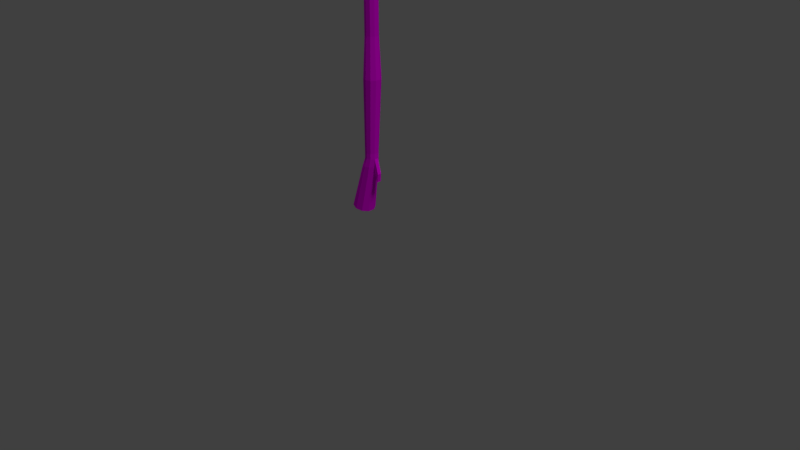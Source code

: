 # Source: LowPolyMop2b.blend  (saved by Blender 2.78.0; exported with 4.5.12 LTS)
import bpy
from mathutils import Matrix  # noqa: F401  (used for matrix-valued properties, if any)

bpy.ops.wm.read_factory_settings(use_empty=True)
scene = bpy.context.scene
scene.name = 'Scene'

# ---- collections
col_collection_1 = bpy.data.collections.new('Collection 1'); scene.collection.children.link(col_collection_1)

# ---- images (referenced by path relative to the original .blend; pixels are not part of the script)
import os
ASSET_DIR = os.environ.get("B2B_ASSET_DIR", "")  # directory of the original .blend (textures are referenced by path, not embedded)
HERE = os.path.dirname(os.path.abspath(__file__))  # packed textures are extracted next to this script under _unpacked/

def load_image(name, relpath, width, height, colorspace="sRGB"):
    """Load a texture the original file referenced (path relative to the .blend, or extracted next to this script)."""
    p = next((c for c in (os.path.join(HERE, relpath), os.path.join(ASSET_DIR, relpath)) if relpath and os.path.exists(c)), "")
    if p:
        img = bpy.data.images.load(p, check_existing=True)
        img.name = name
    else:  # same state as the original file: an image datablock whose file is absent (Cycles renders it pink)
        img = bpy.data.images.new(name, width, height)
        img.source = "FILE"
        img.filepath = "//" + (relpath or name)
    img.colorspace_settings.name = colorspace
    return img
img_mopb = load_image('MopB', 'MopB.png', 1024, 1024, 'sRGB')

# ---- materials (node trees are filled in below, after node groups)
mat_mopb = bpy.data.materials.new('MopB')
mat_mopb.alpha_threshold = 0.0
mat_mopb.roughness = 0.5

# ---- material node trees
mat_mopb.use_nodes = True; mat_mopb.node_tree.nodes.clear()
_N = mat_mopb.node_tree.nodes; _L = mat_mopb.node_tree.links
n0 = _N.new('ShaderNodeTexCoord'); n0.name = 'Texture Coordinate'; n0.location = (-171, 203)
n1 = _N.new('ShaderNodeTexImage'); n1.name = 'Image Texture'; n1.location = (29, 201)
n1.width = 140
n1.image = img_mopb
n2 = _N.new('ShaderNodeBsdfDiffuse'); n2.name = 'Diffuse BSDF'; n2.location = (242, 209)
n3 = _N.new('ShaderNodeOutputMaterial'); n3.name = 'Material Output'; n3.location = (451, 210)
_L.new(n2.outputs[0], n3.inputs[0])
_L.new(n0.outputs[2], n1.inputs[0])
_L.new(n1.outputs[0], n2.inputs[0])
n3.is_active_output = True

# ---- world
world_world = bpy.data.worlds.new('World'); scene.world = world_world
world_world.color = (0.05088, 0.05088, 0.05088)
world_world.use_sun_shadow = False
world_world.sun_shadow_jitter_overblur = 0.0
world_world.cycles.sampling_method = 'MANUAL'

# ---- cameras
cam_camera = bpy.data.cameras.new('Camera')
cam_camera.clip_end = 100.0
cam_camera.lens = 35.0
cam_camera.sensor_width = 32.0
cam_camera.sensor_height = 18.0
cam_camera.ortho_scale = 7.314
cam_camera.dof.focus_distance = 0.0

# ---- lights
light_hemi = bpy.data.lights.new('Hemi', 'SUN')
light_hemi.transmission_factor = 0.0
light_hemi.angle = 0.1993
light_hemi.energy = 1.0
light_hemi.shadow_buffer_clip_start = 0.5
light_hemi.shadow_soft_size = 0.1
light_hemi.shadow_cascade_max_distance = 1000.0
light_lamp = bpy.data.lights.new('Lamp', 'POINT')
light_lamp.transmission_factor = 0.0
light_lamp.cutoff_distance = 30.0
light_lamp.energy = 100.0
light_lamp.shadow_buffer_clip_start = 1.001
light_lamp.shadow_soft_size = 0.1
light_lamp.shadow_maximum_resolution = 0.006
light_lamp.use_absolute_resolution = True

# ---- meshes
me_cylinder = bpy.data.meshes.new('Cylinder')
me_cylinder.from_pydata([(0.03679, -0.08392, 1.167), (0.03679, -0.08392, -0.9225), (-0.01254, -0.06789, 1.167), (-0.01254, -0.06789, -0.9225), (-0.04302, -0.02593, 1.167), (-0.04302, -0.02593, -0.9225), (-0.04302, 0.02593, 1.167), (-0.04302, 0.02593, -0.9225), (-0.01254, 0.06789, 1.167), (-0.01254, 0.06789, -0.9225), (0.03679, 0.08392, 1.167), (0.03679, 0.08392, -0.9225), (0.08612, 0.06789, 1.167), (0.08612, 0.06789, -0.9225), (0.1166, 0.02593, 1.167), (0.1166, 0.02593, -0.9225), (0.1166, -0.02593, 1.167), (0.1166, -0.02593, -0.9225), (0.08612, -0.06789, 1.167), (0.08612, -0.06789, -0.9225), (-0.04088, -0.06789, -2.347), (0.00845, -0.08392, -2.347), (-0.07136, -0.02593, -2.347), (-0.07136, 0.02593, -2.347), (-0.04088, 0.06789, -2.347), (0.00845, 0.08392, -2.347), (0.05778, 0.06789, -2.347), (0.08826, 0.02593, -2.347), (0.08826, -0.02593, -2.347), (0.05778, -0.06789, -2.347), (-0.02613, 0.0866, -1.427), (0.03679, 0.107, -1.427), (-0.06502, 0.03308, -1.427), (0.03679, -0.107, -1.427), (-0.02613, -0.0866, -1.427), (-0.06502, -0.03308, -1.427), (0.09971, -0.0866, -1.427), (0.1386, -0.03308, -1.427), (0.1386, 0.03308, -1.427), (0.09971, 0.0866, -1.427), (-0.04088, -0.06789, -2.416), (0.00845, -0.08392, -2.416), (-0.07136, -0.02593, -2.416), (-0.07136, 0.02593, -2.416), (-0.04088, 0.06789, -2.416), (0.00845, 0.08392, -2.416), (0.05778, 0.06789, -2.416), (0.08826, 0.02593, -2.416), (0.08826, -0.02593, -2.416), (0.05778, -0.06789, -2.416), (-0.07274, -0.07924, -2.52), (-0.01517, -0.09795, -2.52), (-0.1083, -0.03027, -2.52), (-0.1083, 0.03027, -2.52), (-0.07274, 0.07924, -2.52), (-0.01517, 0.09795, -2.52), (0.04241, 0.07924, -2.52), (0.07799, 0.03027, -2.52), (0.07799, -0.03027, -2.52), (0.04241, -0.07924, -2.52), (-0.2279, -0.1141, -3.094), (-0.1467, -0.141, -3.111), (-0.278, -0.04357, -3.083), (-0.278, 0.04357, -3.083), (-0.2279, 0.1141, -3.094), (-0.1467, 0.141, -3.111), (-0.06563, 0.1141, -3.128), (-0.01549, 0.04357, -3.138), (-0.01549, -0.04357, -3.138), (-0.06563, -0.1141, -3.128), (0.1422, -0.02593, -2.6), (0.1422, 0.02593, -2.6), (0.1319, -0.03027, -2.705), (0.1319, 0.03027, -2.705), (0.03679, -0.08392, 0.9085), (-0.01254, -0.06789, 0.9085), (-0.04302, -0.02593, 0.9085), (-0.04302, 0.02593, 0.9085), (-0.01254, 0.06789, 0.9085), (0.03679, 0.08392, 0.9085), (0.08612, 0.06789, 0.9085), (0.1166, 0.02593, 0.9085), (0.1166, -0.02593, 0.9085), (0.08612, -0.06789, 0.9085), (0.03679, -0.08392, 0.3339), (-0.01254, -0.06789, 0.3339), (-0.04302, -0.02593, 0.3339), (-0.04302, 0.02593, 0.3339), (-0.01254, 0.06789, 0.3339), (0.03679, 0.08392, 0.3339), (0.08612, 0.06789, 0.3339), (0.1166, 0.02593, 0.3339), (0.1166, -0.02593, 0.3339), (0.08612, -0.06789, 0.3339), (-0.01254, -0.06789, 0.7551), (-0.04302, -0.02593, 0.7551), (-0.04302, 0.02593, 0.7551), (-0.01254, 0.06789, 0.7551), (0.03679, 0.08392, 0.7551), (0.08612, 0.06789, 0.7551), (0.1166, 0.02593, 0.7551), (0.1166, -0.02593, 0.7551), (0.08612, -0.06789, 0.7551), (0.03679, -0.08392, 0.7551), (0.03679, -0.08392, 0.4715), (-0.01254, -0.06789, 0.4715), (-0.04302, -0.02593, 0.4715), (-0.04302, 0.02593, 0.4715), (-0.01254, 0.06789, 0.4715), (0.03679, 0.08392, 0.4715), (0.08612, 0.06789, 0.4715), (0.1166, 0.02593, 0.4715), (0.1166, -0.02593, 0.4715), (0.08612, -0.06789, 0.4715), (-0.01254, -0.06789, 0.5688), (-0.04302, -0.02593, 0.5688), (-0.04302, 0.02593, 0.5688), (-0.01254, 0.06789, 0.5688), (0.03679, 0.08392, 0.5688), (0.08612, 0.06789, 0.5688), (0.1166, 0.02593, 0.5688), (0.1166, -0.02593, 0.5688), (0.08612, -0.06789, 0.5688), (0.03679, -0.08392, 0.5688), (-0.01906, -0.06789, 0.7551), (-0.01906, -0.06789, 0.9085), (-0.05358, -0.02593, 0.7551), (-0.05358, -0.02593, 0.9085), (-0.05358, 0.02593, 0.7551), (-0.05358, 0.02593, 0.9085), (-0.01906, 0.06789, 0.7551), (-0.01906, 0.06789, 0.9085), (0.03679, 0.08392, 0.7551), (0.03679, 0.08392, 0.9085), (0.09265, 0.06789, 0.7551), (0.09265, 0.06789, 0.9085), (0.1272, 0.02593, 0.7551), (0.1272, 0.02593, 0.9085), (0.1272, -0.02593, 0.7551), (0.1272, -0.02593, 0.9085), (0.09265, -0.06789, 0.7551), (0.09265, -0.06789, 0.9085), (0.03679, -0.08392, 0.9085), (0.03679, -0.08392, 0.7551), (-0.02227, -0.06789, 0.5688), (-0.02227, -0.06789, 0.7551), (-0.05877, -0.02593, 0.5688), (-0.05877, -0.02593, 0.7551), (-0.05877, 0.02593, 0.5688), (-0.05877, 0.02593, 0.7551), (-0.02227, 0.06789, 0.5688), (-0.02227, 0.06789, 0.7551), (0.03679, 0.08392, 0.5688), (0.03679, 0.08392, 0.7551), (0.09585, 0.06789, 0.5688), (0.09585, 0.06789, 0.7551), (0.1324, 0.02593, 0.5688), (0.1324, 0.02593, 0.7551), (0.1324, -0.02593, 0.5688), (0.1324, -0.02593, 0.7551), (0.09585, -0.06789, 0.5688), (0.09585, -0.06789, 0.7551), (0.03679, -0.08392, 0.7551), (0.03679, -0.08392, 0.5688), (0.03679, -0.08392, 0.5688), (0.03679, -0.08392, 0.4715), (-0.02366, -0.06789, 0.4715), (-0.06102, -0.02593, 0.4715), (-0.06102, 0.02593, 0.4715), (-0.02366, 0.06789, 0.4715), (0.03679, 0.08392, 0.4715), (0.09724, 0.06789, 0.4715), (0.1346, 0.02593, 0.4715), (0.1346, -0.02593, 0.4715), (0.09724, -0.06789, 0.4715), (-0.02366, -0.06789, 0.5688), (-0.06102, -0.02593, 0.5688), (-0.06102, 0.02593, 0.5688), (-0.02366, 0.06789, 0.5688), (0.03679, 0.08392, 0.5688), (0.09724, 0.06789, 0.5688), (0.1346, 0.02593, 0.5688), (0.1346, -0.02593, 0.5688), (0.09724, -0.06789, 0.5688), (0.03679, -0.08392, 0.4715), (0.03679, -0.08392, 0.3339), (0.08519, -0.06789, 0.4715), (-0.04152, 0.02593, 0.4466), (-0.01161, 0.06789, 0.4525), (0.03679, 0.08392, 0.462), (0.03679, 0.08392, 0.3339), (0.08519, 0.06789, 0.4715), (0.1151, 0.02593, 0.4774), (0.1151, -0.02593, 0.4774), (0.03679, -0.08392, 0.462), (-0.01954, -0.06789, 0.4715), (-0.05435, -0.02593, 0.4715), (-0.05435, 0.02593, 0.4715), (-0.01954, 0.06789, 0.4715), (0.03679, 0.08392, 0.4715), (0.09312, 0.06789, 0.4715), (0.1279, 0.02593, 0.4715), (0.1279, -0.02593, 0.4715), (0.09312, -0.06789, 0.4715), (0.03679, -0.08392, -0.1649), (-0.01254, -0.06789, -0.1649), (-0.04302, -0.02593, -0.1649), (-0.04302, 0.02593, -0.1649), (-0.01254, 0.06789, -0.1649), (0.03679, 0.08392, -0.1649), (0.08612, 0.06789, -0.1649), (0.1166, 0.02593, -0.1649), (0.1166, -0.02593, -0.1649), (0.08612, -0.06789, -0.1649), (0.03679, -0.08392, -0.1777), (-0.01254, -0.06789, -0.1777), (-0.04302, -0.02593, -0.1777), (-0.04302, 0.02593, -0.1777), (-0.01254, 0.06789, -0.1777), (0.03679, 0.08392, -0.1777), (0.08612, 0.06789, -0.1777), (0.1166, 0.02593, -0.1777), (0.1166, -0.02593, -0.1777), (0.08612, -0.06789, -0.1777), (-0.042, -0.004661, -0.1777), (-0.042, -0.004661, -0.1649), (-0.042, 0.004661, -0.1777), (-0.042, 0.004661, -0.1649), (-0.06999, -0.004661, -0.1612), (-0.06999, -0.004661, -0.1484), (-0.06999, 0.004661, -0.1612), (-0.06999, 0.004661, -0.1484), (-0.09586, -0.004661, -0.147), (-0.09586, -0.004661, -0.1341), (-0.09586, 0.004661, -0.147), (-0.09586, 0.004661, -0.1341), (-0.1053, -0.004661, -0.147), (-0.1053, -0.004661, -0.1341), (-0.1053, 0.004661, -0.147), (-0.1053, 0.004661, -0.1341), (-0.1541, -0.003031, -0.1391), (-0.1541, -0.003031, -0.1308), (-0.1541, 0.003031, -0.1391), (-0.1541, 0.003031, -0.1308), (-0.1045, -0.004661, -0.08281), (-0.1045, 0.004661, -0.08281), (-0.114, -0.004661, -0.08281), (-0.114, 0.004661, -0.08281), (-0.1618, -0.003031, -0.1391), (-0.1618, -0.003031, -0.1308), (-0.1618, 0.003031, -0.1391), (-0.1618, 0.003031, -0.1308), (-0.1698, -0.003031, -0.09713), (-0.1698, 0.003031, -0.09713), (-0.1767, -0.003031, -0.1007), (-0.1767, 0.003031, -0.1007), (-0.1614, -0.003031, -0.1482), (-0.1614, 0.003031, -0.1482), (-0.1692, -0.003031, -0.1482), (-0.1692, 0.003031, -0.1482), (-0.09071, 0.002413, -0.05964), (-0.09071, 0.004202, -0.06398), (-0.09071, 0.005397, -0.07047), (-0.09071, 0.005817, -0.07812), (-0.09071, 0.005397, -0.08577), (-0.09071, 0.004202, -0.09226), (-0.09071, 0.002413, -0.0966), (-0.09071, 0.0003022, -0.05812), (-0.08739, 0.002204, -0.05964), (-0.08457, 0.003816, -0.06398), (-0.08269, 0.004893, -0.07047), (-0.08203, 0.005271, -0.07812), (-0.08269, 0.004893, -0.08577), (-0.08457, 0.003816, -0.09226), (-0.08739, 0.002204, -0.0966), (-0.08472, 0.001618, -0.05964), (-0.07965, 0.002734, -0.06398), (-0.07626, 0.003479, -0.07047), (-0.07507, 0.003741, -0.07812), (-0.07626, 0.003479, -0.08577), (-0.07965, 0.002734, -0.09226), (-0.08472, 0.001618, -0.0966), (-0.08325, 0.0007718, -0.05964), (-0.07692, 0.00117, -0.06398), (-0.07269, 0.001436, -0.07047), (-0.07121, 0.001529, -0.07812), (-0.07269, 0.001436, -0.08577), (-0.07692, 0.00117, -0.09226), (-0.08325, 0.0007718, -0.0966), (-0.08325, -0.0001674, -0.05964), (-0.07692, -0.0005656, -0.06398), (-0.07269, -0.0008316, -0.07047), (-0.07121, -0.000925, -0.07812), (-0.07269, -0.0008316, -0.08577), (-0.07692, -0.0005656, -0.09226), (-0.08325, -0.0001674, -0.0966), (-0.08472, -0.001014, -0.05964), (-0.07965, -0.002129, -0.06398), (-0.07626, -0.002875, -0.07047), (-0.07507, -0.003136, -0.07812), (-0.07626, -0.002875, -0.08577), (-0.07965, -0.002129, -0.09226), (-0.08472, -0.001014, -0.0966), (-0.08739, -0.001599, -0.05964), (-0.08457, -0.003211, -0.06398), (-0.08269, -0.004288, -0.07047), (-0.08203, -0.004667, -0.07812), (-0.08269, -0.004288, -0.08577), (-0.08457, -0.003211, -0.09226), (-0.08739, -0.001599, -0.0966), (-0.09071, -0.001808, -0.05964), (-0.09071, -0.003597, -0.06398), (-0.09071, -0.004793, -0.07047), (-0.09071, -0.005213, -0.07812), (-0.09071, -0.004793, -0.08577), (-0.09071, -0.003597, -0.09226), (-0.09071, -0.001808, -0.0966), (-0.09403, -0.001599, -0.05964), (-0.09684, -0.003211, -0.06398), (-0.09873, -0.004288, -0.07047), (-0.09939, -0.004667, -0.07812), (-0.09873, -0.004288, -0.08577), (-0.09684, -0.003211, -0.09226), (-0.09403, -0.001599, -0.0966), (-0.09071, 0.0003022, -0.09812), (-0.09669, -0.001014, -0.05964), (-0.1018, -0.002129, -0.06398), (-0.1052, -0.002875, -0.07047), (-0.1063, -0.003136, -0.07812), (-0.1052, -0.002875, -0.08577), (-0.1018, -0.002129, -0.09226), (-0.09669, -0.001014, -0.0966), (-0.09817, -0.0001674, -0.05964), (-0.1045, -0.0005656, -0.06398), (-0.1087, -0.0008316, -0.07047), (-0.1102, -0.000925, -0.07812), (-0.1087, -0.0008316, -0.08577), (-0.1045, -0.0005656, -0.09226), (-0.09817, -0.0001674, -0.0966), (-0.09817, 0.0007718, -0.05964), (-0.1045, 0.00117, -0.06398), (-0.1087, 0.001436, -0.07047), (-0.1102, 0.001529, -0.07812), (-0.1087, 0.001436, -0.08577), (-0.1045, 0.00117, -0.09226), (-0.09817, 0.0007718, -0.0966), (-0.09669, 0.001618, -0.05964), (-0.1018, 0.002734, -0.06398), (-0.1052, 0.003479, -0.07047), (-0.1063, 0.003741, -0.07812), (-0.1052, 0.003479, -0.08577), (-0.1018, 0.002734, -0.09226), (-0.09669, 0.001618, -0.0966), (-0.09403, 0.002204, -0.05964), (-0.09684, 0.003816, -0.06398), (-0.09873, 0.004893, -0.07047), (-0.09939, 0.005271, -0.07812), (-0.09873, 0.004893, -0.08577), (-0.09684, 0.003816, -0.09226), (-0.09403, 0.002204, -0.0966), (-0.1398, -0.003031, -0.1717), (-0.1398, 0.003031, -0.1717), (-0.1908, -0.003031, -0.1717), (-0.1908, 0.003031, -0.1717), (-0.1398, -0.003031, -0.2079), (-0.1908, -0.003031, -0.2079), (-0.1908, 0.003031, -0.2079), (-0.1398, 0.003031, -0.2079), (-0.1463, -0.003031, -0.2154), (-0.1463, 0.003031, -0.2154), (-0.1843, -0.003031, -0.2154), (-0.1843, 0.003031, -0.2154), (-0.1565, -0.003031, -0.2192), (-0.174, -0.003031, -0.2192), (-0.174, 0.003031, -0.2192), (-0.1565, 0.003031, -0.2192), (-0.08684, -0.004661, -0.06731), (-0.08684, 0.004661, -0.06731), (-0.1316, -0.004661, -0.06731), (-0.1316, 0.004661, -0.06731), (-0.08684, -0.004661, -0.03343), (-0.08684, 0.004661, -0.03343), (-0.1316, -0.004661, -0.03343), (-0.1316, 0.004661, -0.03343), (-0.0937, -0.004661, -0.02425), (-0.0937, 0.004661, -0.02425), (-0.1248, -0.004661, -0.02425), (-0.1248, 0.004661, -0.02425), (-0.104, -0.004661, -0.02137), (-0.104, 0.004661, -0.02137), (-0.1145, -0.004661, -0.02137), (-0.1145, 0.004661, -0.02137), (-0.164, -0.003031, -0.07867), (-0.164, 0.003031, -0.07867), (-0.1951, -0.003031, -0.09461), (-0.1951, 0.003031, -0.09461), (-0.1734, -0.003031, -0.06027), (-0.1734, 0.003031, -0.06027), (-0.2045, -0.003031, -0.07621), (-0.2045, 0.003031, -0.07621), (-0.1802, -0.003031, -0.05535), (-0.1802, 0.003031, -0.05535), (-0.2046, -0.003031, -0.06785), (-0.2046, 0.003031, -0.06785), (-0.1887, -0.003031, -0.0565), (-0.1887, 0.003031, -0.0565), (-0.1986, -0.003031, -0.06159), (-0.1986, 0.003031, -0.06159), (-0.1662, -0.003031, -0.1048), (-0.1662, 0.003031, -0.1048), (-0.1733, -0.003031, -0.1076), (-0.1733, 0.003031, -0.1076), (-0.1635, 0.003031, -0.1106), (-0.1707, 0.003031, -0.1127), (-0.1635, -0.003031, -0.1106), (-0.1707, -0.003031, -0.1127), (-0.1587, -0.003031, -0.1084), (-0.1614, -0.003031, -0.1026), (-0.1614, 0.003031, -0.1026), (-0.1587, 0.003031, -0.1084), (-0.1475, -0.003031, -0.112), (-0.1599, -0.003031, -0.09302), (-0.1599, 0.003031, -0.09302), (-0.1475, 0.003031, -0.112), (-0.136, -0.003031, -0.1045), (-0.1484, -0.003031, -0.08554), (-0.1484, 0.003031, -0.08554), (-0.136, 0.003031, -0.1045), (-0.1357, -0.002595, -0.09808), (-0.1424, -0.002595, -0.08783), (-0.1424, 0.002596, -0.08783), (-0.1357, 0.002596, -0.09808), (-2.112, -0.08392, 1.263), (-2.112, -0.08392, -0.8261), (-2.162, -0.06789, 1.263), (-2.162, -0.06789, -0.8261), (-2.192, -0.02593, 1.263), (-2.192, -0.02593, -0.8261), (-2.192, 0.02593, 1.263), (-2.192, 0.02593, -0.8261), (-2.162, 0.06789, 1.263), (-2.162, 0.06789, -0.8261), (-2.112, 0.08392, 1.263), (-2.112, 0.08392, -0.8261), (-2.063, 0.06789, 1.263), (-2.063, 0.06789, -0.8261), (-2.033, 0.02593, 1.263), (-2.033, 0.02593, -0.8261), (-2.033, -0.02593, 1.263), (-2.033, -0.02593, -0.8261), (-2.063, -0.06789, 1.263), (-2.063, -0.06789, -0.8261), (-2.19, -0.06789, -2.25), (-2.141, -0.08392, -2.25), (-2.221, -0.02593, -2.25), (-2.221, 0.02593, -2.25), (-2.19, 0.06789, -2.25), (-2.141, 0.08392, -2.25), (-2.091, 0.06789, -2.25), (-2.061, 0.02593, -2.25), (-2.061, -0.02593, -2.25), (-2.091, -0.06789, -2.25), (-2.175, 0.0866, -1.33), (-2.112, 0.107, -1.33), (-2.214, 0.03308, -1.33), (-2.112, -0.107, -1.33), (-2.175, -0.0866, -1.33), (-2.214, -0.03308, -1.33), (-2.049, -0.0866, -1.33), (-2.011, -0.03308, -1.33), (-2.011, 0.03308, -1.33), (-2.049, 0.0866, -1.33), (-2.19, -0.06789, -2.319), (-2.141, -0.08392, -2.319), (-2.221, -0.02593, -2.319), (-2.221, 0.02593, -2.319), (-2.19, 0.06789, -2.319), (-2.141, 0.08392, -2.319), (-2.091, 0.06789, -2.319), (-2.061, 0.02593, -2.319), (-2.061, -0.02593, -2.319), (-2.091, -0.06789, -2.319), (-2.222, -0.07924, -2.424), (-2.164, -0.09795, -2.424), (-2.258, -0.03027, -2.424), (-2.258, 0.03027, -2.424), (-2.222, 0.07924, -2.424), (-2.164, 0.09795, -2.424), (-2.107, 0.07924, -2.424), (-2.071, 0.03027, -2.424), (-2.071, -0.03027, -2.424), (-2.107, -0.07924, -2.424), (-2.377, -0.1141, -2.997), (-2.296, -0.141, -3.014), (-2.427, -0.04357, -2.987), (-2.427, 0.04357, -2.987), (-2.377, 0.1141, -2.997), (-2.296, 0.141, -3.014), (-2.215, 0.1141, -3.031), (-2.165, 0.04357, -3.042), (-2.165, -0.04357, -3.042), (-2.215, -0.1141, -3.031), (-2.007, -0.02593, -2.504), (-2.007, 0.02593, -2.504), (-2.017, -0.03027, -2.609), (-2.017, 0.03027, -2.609), (-2.112, -0.08392, 1.005), (-2.162, -0.06789, 1.005), (-2.192, -0.02593, 1.005), (-2.192, 0.02593, 1.005), (-2.162, 0.06789, 1.005), (-2.112, 0.08392, 1.005), (-2.063, 0.06789, 1.005), (-2.033, 0.02593, 1.005), (-2.033, -0.02593, 1.005), (-2.063, -0.06789, 1.005), (-2.112, -0.08392, 0.4303), (-2.162, -0.06789, 0.4303), (-2.192, -0.02593, 0.4303), (-2.192, 0.02593, 0.4303), (-2.162, 0.06789, 0.4303), (-2.112, 0.08392, 0.4303), (-2.063, 0.06789, 0.4303), (-2.033, 0.02593, 0.4303), (-2.033, -0.02593, 0.4303), (-2.063, -0.06789, 0.4303), (-2.162, -0.06789, 0.8515), (-2.192, -0.02593, 0.8515), (-2.192, 0.02593, 0.8515), (-2.162, 0.06789, 0.8515), (-2.112, 0.08392, 0.8515), (-2.063, 0.06789, 0.8515), (-2.033, 0.02593, 0.8515), (-2.033, -0.02593, 0.8515), (-2.063, -0.06789, 0.8515), (-2.112, -0.08392, 0.8515), (-2.112, -0.08392, 0.5679), (-2.162, -0.06789, 0.5679), (-2.192, -0.02593, 0.5679), (-2.192, 0.02593, 0.5679), (-2.162, 0.06789, 0.5679), (-2.112, 0.08392, 0.5679), (-2.063, 0.06789, 0.5679), (-2.033, 0.02593, 0.5679), (-2.033, -0.02593, 0.5679), (-2.063, -0.06789, 0.5679), (-2.162, -0.06789, 0.6652), (-2.192, -0.02593, 0.6652), (-2.192, 0.02593, 0.6652), (-2.162, 0.06789, 0.6652), (-2.112, 0.08392, 0.6652), (-2.063, 0.06789, 0.6652), (-2.033, 0.02593, 0.6652), (-2.033, -0.02593, 0.6652), (-2.063, -0.06789, 0.6652), (-2.112, -0.08392, 0.6652), (-2.168, -0.06789, 0.8515), (-2.168, -0.06789, 1.005), (-2.203, -0.02593, 0.8515), (-2.203, -0.02593, 1.005), (-2.203, 0.02593, 0.8515), (-2.203, 0.02593, 1.005), (-2.168, 0.06789, 0.8515), (-2.168, 0.06789, 1.005), (-2.112, 0.08392, 0.8515), (-2.112, 0.08392, 1.005), (-2.057, 0.06789, 0.8515), (-2.057, 0.06789, 1.005), (-2.022, 0.02593, 0.8515), (-2.022, 0.02593, 1.005), (-2.022, -0.02593, 0.8515), (-2.022, -0.02593, 1.005), (-2.057, -0.06789, 0.8515), (-2.057, -0.06789, 1.005), (-2.112, -0.08392, 1.005), (-2.112, -0.08392, 0.8515), (-2.171, -0.06789, 0.6652), (-2.171, -0.06789, 0.8515), (-2.208, -0.02593, 0.6652), (-2.208, -0.02593, 0.8515), (-2.208, 0.02593, 0.6652), (-2.208, 0.02593, 0.8515), (-2.171, 0.06789, 0.6652), (-2.171, 0.06789, 0.8515), (-2.112, 0.08392, 0.6652), (-2.112, 0.08392, 0.8515), (-2.053, 0.06789, 0.6652), (-2.053, 0.06789, 0.8515), (-2.017, 0.02593, 0.6652), (-2.017, 0.02593, 0.8515), (-2.017, -0.02593, 0.6652), (-2.017, -0.02593, 0.8515), (-2.053, -0.06789, 0.6652), (-2.053, -0.06789, 0.8515), (-2.112, -0.08392, 0.8515), (-2.112, -0.08392, 0.6652), (-2.112, -0.08392, 0.6652), (-2.112, -0.08392, 0.5679), (-2.173, -0.06789, 0.5679), (-2.21, -0.02593, 0.5679), (-2.21, 0.02593, 0.5679), (-2.173, 0.06789, 0.5679), (-2.112, 0.08392, 0.5679), (-2.052, 0.06789, 0.5679), (-2.015, 0.02593, 0.5679), (-2.015, -0.02593, 0.5679), (-2.052, -0.06789, 0.5679), (-2.173, -0.06789, 0.6652), (-2.21, -0.02593, 0.6652), (-2.21, 0.02593, 0.6652), (-2.173, 0.06789, 0.6652), (-2.112, 0.08392, 0.6652), (-2.052, 0.06789, 0.6652), (-2.015, 0.02593, 0.6652), (-2.015, -0.02593, 0.6652), (-2.052, -0.06789, 0.6652), (-2.112, -0.08392, 0.5679), (-2.112, -0.08392, 0.4303), (-2.056, -0.06789, 0.4303), (-2.021, -0.02593, 0.4303), (-2.021, 0.02593, 0.4303), (-2.056, 0.06789, 0.4303), (-2.112, 0.08392, 0.4303), (-2.169, 0.06789, 0.4303), (-2.204, 0.02593, 0.4303), (-2.204, -0.02593, 0.4303), (-2.169, -0.06789, 0.4303), (-2.169, -0.06789, 0.5679), (-2.204, -0.02593, 0.5679), (-2.204, 0.02593, 0.5679), (-2.169, 0.06789, 0.5679), (-2.112, 0.08392, 0.5679), (-2.056, 0.06789, 0.5679), (-2.021, 0.02593, 0.5679), (-2.021, -0.02593, 0.5679), (-2.056, -0.06789, 0.5679), (-2.112, -0.08392, -0.06846), (-2.162, -0.06789, -0.06846), (-2.192, -0.02593, -0.06846), (-2.192, 0.02593, -0.06846), (-2.162, 0.06789, -0.06846), (-2.112, 0.08392, -0.06846), (-2.063, 0.06789, -0.06846), (-2.033, 0.02593, -0.06846), (-2.033, -0.02593, -0.06846), (-2.063, -0.06789, -0.06846), (-2.112, -0.08392, -0.08131), (-2.162, -0.06789, -0.08131), (-2.192, -0.02593, -0.08131), (-2.192, 0.02593, -0.08131), (-2.162, 0.06789, -0.08131), (-2.112, 0.08392, -0.08131), (-2.063, 0.06789, -0.08131), (-2.033, 0.02593, -0.08131), (-2.033, -0.02593, -0.08131), (-2.063, -0.06789, -0.08131), (-2.191, -0.004661, -0.08131), (-2.191, -0.004661, -0.06846), (-2.191, 0.004661, -0.08131), (-2.191, 0.004661, -0.06846), (-2.2, -0.004661, -0.08131), (-2.2, -0.004661, -0.06846), (-2.2, 0.004661, -0.08131), (-2.2, 0.004661, -0.06846), (-2.226, -0.004661, -0.06708), (-2.226, -0.004661, -0.05423), (-2.226, 0.004661, -0.06708), (-2.226, 0.004661, -0.05423), (-2.236, -0.004661, -0.06708), (-2.236, -0.004661, -0.05423), (-2.236, 0.004661, -0.06708), (-2.236, 0.004661, -0.05423), (-2.284, -0.003031, -0.05923), (-2.284, -0.003031, -0.05087), (-2.284, 0.003031, -0.05923), (-2.284, 0.003031, -0.05087), (-2.235, -0.004661, -0.002917), (-2.235, 0.004661, -0.002917), (-2.244, -0.004661, -0.002917), (-2.244, 0.004661, -0.002917), (-2.292, -0.003031, -0.05923), (-2.292, -0.003031, -0.05087), (-2.292, 0.003031, -0.05923), (-2.292, 0.003031, -0.05087), (-2.3, -0.003031, -0.01724), (-2.3, 0.003031, -0.01724), (-2.307, -0.003031, -0.02078), (-2.307, 0.003031, -0.02078), (-2.292, -0.003031, -0.06828), (-2.292, 0.003031, -0.06828), (-2.3, -0.003031, -0.06828), (-2.3, 0.003031, -0.06828), (-2.24, 0.002413, 0.0368), (-2.24, 0.004202, 0.03246), (-2.24, 0.005397, 0.02597), (-2.24, 0.005817, 0.01832), (-2.24, 0.005397, 0.01066), (-2.24, 0.004202, 0.004176), (-2.24, 0.002413, -0.0001591), (-2.24, 0.0003022, 0.03832), (-2.237, 0.002204, 0.0368), (-2.234, 0.003816, 0.03246), (-2.232, 0.004893, 0.02597), (-2.231, 0.005271, 0.01832), (-2.232, 0.004893, 0.01066), (-2.234, 0.003816, 0.004176), (-2.237, 0.002204, -0.0001591), (-2.234, 0.001618, 0.0368), (-2.229, 0.002734, 0.03246), (-2.225, 0.003479, 0.02597), (-2.224, 0.003741, 0.01832), (-2.225, 0.003479, 0.01066), (-2.229, 0.002734, 0.004176), (-2.234, 0.001618, -0.0001591), (-2.232, 0.0007718, 0.0368), (-2.226, 0.00117, 0.03246), (-2.222, 0.001436, 0.02597), (-2.22, 0.001529, 0.01832), (-2.222, 0.001436, 0.01066), (-2.226, 0.00117, 0.004176), (-2.232, 0.0007718, -0.0001591), (-2.232, -0.0001675, 0.0368), (-2.226, -0.0005656, 0.03246), (-2.222, -0.0008316, 0.02597), (-2.22, -0.000925, 0.01832), (-2.222, -0.0008316, 0.01066), (-2.226, -0.0005656, 0.004176), (-2.232, -0.0001675, -0.0001591), (-2.234, -0.001014, 0.0368), (-2.229, -0.002129, 0.03246), (-2.225, -0.002875, 0.02597), (-2.224, -0.003136, 0.01832), (-2.225, -0.002875, 0.01066), (-2.229, -0.002129, 0.004176), (-2.234, -0.001014, -0.0001591), (-2.237, -0.001599, 0.0368), (-2.234, -0.003211, 0.03246), (-2.232, -0.004288, 0.02597), (-2.231, -0.004667, 0.01832), (-2.232, -0.004288, 0.01066), (-2.234, -0.003211, 0.004176), (-2.237, -0.001599, -0.0001591), (-2.24, -0.001808, 0.0368), (-2.24, -0.003597, 0.03246), (-2.24, -0.004793, 0.02597), (-2.24, -0.005213, 0.01832), (-2.24, -0.004793, 0.01066), (-2.24, -0.003597, 0.004176), (-2.24, -0.001808, -0.0001591), (-2.243, -0.001599, 0.0368), (-2.246, -0.003211, 0.03246), (-2.248, -0.004288, 0.02597), (-2.249, -0.004667, 0.01832), (-2.248, -0.004288, 0.01066), (-2.246, -0.003211, 0.004176), (-2.243, -0.001599, -0.0001591), (-2.24, 0.0003022, -0.001682), (-2.246, -0.001014, 0.0368), (-2.251, -0.002129, 0.03246), (-2.254, -0.002875, 0.02597), (-2.256, -0.003136, 0.01832), (-2.254, -0.002875, 0.01066), (-2.251, -0.002129, 0.004176), (-2.246, -0.001014, -0.0001591), (-2.247, -0.0001675, 0.0368), (-2.254, -0.0005656, 0.03246), (-2.258, -0.0008316, 0.02597), (-2.259, -0.000925, 0.01832), (-2.258, -0.0008316, 0.01066), (-2.254, -0.0005656, 0.004176), (-2.247, -0.0001675, -0.0001591), (-2.247, 0.0007718, 0.0368), (-2.254, 0.00117, 0.03246), (-2.258, 0.001436, 0.02597), (-2.259, 0.001529, 0.01832), (-2.258, 0.001436, 0.01066), (-2.254, 0.00117, 0.004176), (-2.247, 0.0007718, -0.0001591), (-2.246, 0.001618, 0.0368), (-2.251, 0.002734, 0.03246), (-2.254, 0.003479, 0.02597), (-2.256, 0.003741, 0.01832), (-2.254, 0.003479, 0.01066), (-2.251, 0.002734, 0.004176), (-2.246, 0.001618, -0.0001591), (-2.243, 0.002204, 0.0368), (-2.246, 0.003816, 0.03246), (-2.248, 0.004893, 0.02597), (-2.249, 0.005271, 0.01832), (-2.248, 0.004893, 0.01066), (-2.246, 0.003816, 0.004176), (-2.243, 0.002204, -0.0001591), (-2.27, -0.003031, -0.09181), (-2.27, 0.003031, -0.09181), (-2.321, -0.003031, -0.09181), (-2.321, 0.003031, -0.09181), (-2.27, -0.003031, -0.128), (-2.321, -0.003031, -0.128), (-2.321, 0.003031, -0.128), (-2.27, 0.003031, -0.128), (-2.277, -0.003031, -0.1355), (-2.277, 0.003031, -0.1355), (-2.315, -0.003031, -0.1355), (-2.315, 0.003031, -0.1355), (-2.287, -0.003031, -0.1393), (-2.304, -0.003031, -0.1393), (-2.304, 0.003031, -0.1393), (-2.287, 0.003031, -0.1393), (-2.217, -0.004661, 0.01259), (-2.217, 0.004661, 0.01259), (-2.262, -0.004661, 0.01259), (-2.262, 0.004661, 0.01259), (-2.217, -0.004661, 0.04646), (-2.217, 0.004661, 0.04646), (-2.262, -0.004661, 0.04646), (-2.262, 0.004661, 0.04646), (-2.224, -0.004661, 0.05564), (-2.224, 0.004661, 0.05564), (-2.255, -0.004661, 0.05564), (-2.255, 0.004661, 0.05564), (-2.234, -0.004661, 0.05852), (-2.234, 0.004661, 0.05852), (-2.245, -0.004661, 0.05852), (-2.245, 0.004661, 0.05852), (-2.294, -0.003031, 0.001222), (-2.294, 0.003031, 0.001222), (-2.325, -0.003031, -0.01472), (-2.325, 0.003031, -0.01472), (-2.304, -0.003031, 0.01962), (-2.304, 0.003031, 0.01962), (-2.335, -0.003031, 0.003677), (-2.335, 0.003031, 0.003677), (-2.311, -0.003031, 0.02454), (-2.311, 0.003031, 0.02454), (-2.335, -0.003031, 0.01204), (-2.335, 0.003031, 0.01204), (-2.319, -0.003031, 0.02339), (-2.319, 0.003031, 0.02339), (-2.329, -0.003031, 0.0183), (-2.329, 0.003031, 0.0183), (-2.297, -0.003031, -0.02495), (-2.297, 0.003031, -0.02495), (-2.304, -0.003031, -0.02768), (-2.304, 0.003031, -0.02768), (-2.294, 0.003031, -0.03072), (-2.301, 0.003031, -0.03284), (-2.294, -0.003031, -0.03072), (-2.301, -0.003031, -0.03284), (-2.289, -0.003031, -0.02848), (-2.292, -0.003031, -0.02272), (-2.292, 0.003031, -0.02272), (-2.289, 0.003031, -0.02848), (-2.278, -0.003031, -0.0321), (-2.29, -0.003031, -0.01313), (-2.29, 0.003031, -0.01313), (-2.278, 0.003031, -0.0321), (-2.266, -0.003031, -0.02462), (-2.279, -0.003031, -0.005652), (-2.279, 0.003031, -0.005652), (-2.266, 0.003031, -0.02462), (-2.266, -0.002595, -0.01819), (-2.273, -0.002595, -0.00794), (-2.273, 0.002595, -0.00794), (-2.266, 0.002595, -0.01819), (0.03679, -0.08392, 1.338), (-0.01254, -0.06789, 1.338), (-0.04302, -0.02593, 1.338), (-0.04302, 0.02593, 1.338), (-0.01254, 0.06789, 1.338), (0.03679, 0.08392, 1.338), (0.08612, 0.06789, 1.338), (0.1166, 0.02593, 1.338), (0.1166, -0.02593, 1.338), (0.08612, -0.06789, 1.338), (0.03679, -0.09215, 1.167), (-0.01737, -0.07455, 1.167), (-0.05085, -0.02848, 1.167), (-0.05085, 0.02848, 1.167), (-0.01737, 0.07455, 1.167), (0.03679, 0.09215, 1.167), (0.09096, 0.07455, 1.167), (0.1244, 0.02848, 1.167), (0.1244, -0.02848, 1.167), (0.09096, -0.07455, 1.167), (0.03679, -0.09215, 1.338), (-0.01737, -0.07455, 1.338), (-0.05085, -0.02848, 1.338), (-0.05085, 0.02848, 1.338), (-0.01737, 0.07455, 1.338), (0.03679, 0.09215, 1.338), (0.09096, 0.07455, 1.338), (0.1244, 0.02848, 1.338), (0.1244, -0.02848, 1.338), (0.09096, -0.07455, 1.338), (-0.04152, -0.02593, 0.4466), (-0.01161, -0.06789, 0.4525), (0.1145, 0.02593, 0.5827), (0.1145, -0.02593, 0.5827), (0.08399, 0.06789, 0.583), (0.03466, 0.08392, 0.5836), (0.08399, -0.06789, 0.583), (0.03466, -0.08392, 0.5836), (-0.04515, -0.02593, 0.5844), (-0.04515, 0.02593, 0.5844), (-0.01466, 0.06789, 0.5841), (-0.01466, -0.06789, 0.5841), (-0.01274, -0.06789, 0.7014), (-0.0429, -0.02593, 0.6969), (0.03605, -0.08392, 0.7086), (-0.01274, 0.06789, 0.7014), (0.03605, 0.08392, 0.7086), (-0.0429, 0.02593, 0.6969), (0.115, -0.02593, 0.7203), (0.08485, -0.06789, 0.7158), (0.08485, 0.06789, 0.7158), (0.115, 0.02593, 0.7203), (0.1104, 0.02593, 0.8165), (0.1104, -0.02593, 0.8165), (0.0802, 0.06789, 0.812), (0.03141, 0.08392, 0.8047), (0.0802, -0.06789, 0.812), (0.03141, -0.08392, 0.8047), (-0.04754, -0.02593, 0.793), (-0.04754, 0.02593, 0.793), (-0.01739, 0.06789, 0.7975), (-0.01739, -0.06789, 0.7975), (-0.02166, -0.06789, 0.9007), (-0.05181, -0.02593, 0.8962), (0.02714, -0.08392, 0.9079), (-0.02166, 0.06789, 0.9007), (0.02714, 0.08392, 0.9079), (-0.05181, 0.02593, 0.8962), (0.1061, -0.02593, 0.9197), (0.07593, -0.06789, 0.9152), (0.07593, 0.06789, 0.9152), (0.1061, 0.02593, 0.9197), (0.1062, 0.02593, 1.159), (0.1062, -0.02593, 1.159), (0.07574, 0.06789, 1.159), (0.02641, 0.08392, 1.159), (0.07574, -0.06789, 1.159), (0.02641, -0.08392, 1.159), (-0.0534, -0.02593, 1.16), (-0.0534, 0.02593, 1.16), (-0.02292, 0.06789, 1.159), (-0.02292, -0.06789, 1.159), (0.1273, 0.02998, 0.4774), (0.1273, -0.02998, 0.4774), (0.09381, -0.07848, 0.3339), (0.03679, -0.09701, 0.3339), (0.1291, -0.02998, 0.3339), (0.1291, 0.02998, 0.3339), (0.09381, 0.07848, 0.3339), (0.03679, 0.09701, 0.3339), (-0.02023, 0.07848, 0.3339), (-0.05547, 0.02998, 0.3339), (-0.05547, -0.02998, 0.3339), (-0.02023, -0.07848, 0.3339), (0.09274, 0.07848, 0.4715), (0.03679, 0.09701, 0.462), (0.09274, -0.07848, 0.4715), (0.03679, -0.09701, 0.462), (-0.05373, -0.02998, 0.4466), (-0.05373, 0.02998, 0.4466), (-0.01915, 0.07848, 0.4525), (-0.01915, -0.07848, 0.4525), (0.1335, 0.03194, 0.4774), (0.1335, -0.03194, 0.4774), (0.09664, 0.08361, 0.4715), (0.03704, 0.1034, 0.462), (0.09664, -0.08361, 0.4715), (0.03704, -0.1034, 0.462), (-0.0594, -0.03194, 0.4466), (-0.0594, 0.03194, 0.4466), (-0.02257, 0.08361, 0.4525), (0.09516, 0.08361, 0.583), (0.1327, 0.03194, 0.5827), (0.1327, -0.03194, 0.5827), (-0.02633, 0.08361, 0.5841), (0.03442, 0.1034, 0.5836), (-0.02257, -0.08361, 0.4525), (-0.02633, -0.08361, 0.5841), (0.09516, -0.08361, 0.583), (0.03442, -0.1034, 0.5836), (-0.06387, -0.03194, 0.5844), (-0.06387, 0.03194, 0.5844), (0.03614, 0.09429, 0.7086), (0.03458, 0.09429, 0.5836), (0.09, 0.07629, 0.583), (0.09096, 0.07629, 0.7158), (-0.01869, -0.07629, 0.7014), (-0.02084, -0.07629, 0.5841), (-0.0551, -0.02914, 0.5844), (-0.05257, -0.02914, 0.6969), (-0.05257, 0.02914, 0.6969), (-0.0551, 0.02914, 0.5844), (-0.02084, 0.07629, 0.5841), (-0.01869, 0.07629, 0.7014), (0.09096, -0.07629, 0.7158), (0.09, -0.07629, 0.583), (0.03458, -0.09429, 0.5836), (0.03614, -0.09429, 0.7086), (0.1248, 0.02914, 0.7203), (0.1242, 0.02914, 0.5827), (0.1242, -0.02914, 0.5827), (0.1248, -0.02914, 0.7203), (0.1181, 0.02857, 0.8165), (0.1233, 0.02857, 0.7203), (0.1233, -0.02857, 0.7203), (0.1181, -0.02857, 0.8165), (0.08492, -0.07479, 0.812), (0.09004, -0.07479, 0.7158), (0.03629, -0.09244, 0.7086), (0.03117, -0.09244, 0.8047), (-0.0558, 0.02857, 0.793), (-0.05068, 0.02857, 0.6969), (-0.01746, 0.07479, 0.7014), (-0.02258, 0.07479, 0.7975), (-0.02258, -0.07479, 0.7975), (-0.01746, -0.07479, 0.7014), (-0.05068, -0.02857, 0.6969), (-0.0558, -0.02857, 0.793), (0.03117, 0.09244, 0.8047), (0.03629, 0.09244, 0.7086), (0.09004, 0.07479, 0.7158), (0.08492, 0.07479, 0.812), (0.08658, 0.0764, 0.812), (0.08178, 0.0764, 0.9152), (-0.06197, 0.02918, 0.8962), (-0.05716, 0.02918, 0.793), (0.03167, -0.09443, 0.8047), (0.02687, -0.09443, 0.9079), (0.1157, 0.02918, 0.9197), (0.1205, 0.02918, 0.8165), (-0.02803, 0.0764, 0.9007), (-0.02323, 0.0764, 0.7975), (0.03167, 0.09443, 0.8047), (0.02687, 0.09443, 0.9079), (0.1157, -0.02918, 0.9197), (0.1205, -0.02918, 0.8165), (0.08658, -0.0764, 0.812), (0.08178, -0.0764, 0.9152), (-0.02803, -0.0764, 0.9007), (-0.02323, -0.0764, 0.7975), (-0.05716, -0.02918, 0.793), (-0.06197, -0.02918, 0.8962), (-0.02253, -0.06789, 1.302), (-0.05302, -0.02593, 1.302), (0.0268, -0.08392, 1.302), (-0.02253, 0.06789, 1.302), (0.0268, 0.08392, 1.302), (-0.05302, 0.02593, 1.302), (0.1066, -0.02593, 1.302), (0.07613, -0.06789, 1.302), (0.07613, 0.06789, 1.302), (0.1066, 0.02593, 1.302), (-0.02769, -0.07443, 1.159), (-0.06111, -0.02843, 1.16), (0.02639, -0.092, 1.159), (-0.02769, 0.07443, 1.159), (0.02639, 0.092, 1.159), (-0.06111, 0.02843, 1.16), (0.1139, -0.02843, 1.159), (0.08047, -0.07443, 1.159), (0.08047, 0.07443, 1.159), (0.1139, 0.02843, 1.159), (-0.02726, -0.07443, 1.302), (-0.06068, -0.02843, 1.302), (0.02682, -0.092, 1.302), (-0.02726, 0.07443, 1.302), (0.02682, 0.092, 1.302), (-0.06068, 0.02843, 1.302), (0.1143, -0.02843, 1.302), (0.08089, -0.07443, 1.302), (0.08089, 0.07443, 1.302), (0.1143, 0.02843, 1.302), (-0.06075, -0.02843, 1.279), (-0.02733, -0.07443, 1.279), (0.08082, 0.07443, 1.279), (0.02675, 0.092, 1.279), (-0.06075, 0.02843, 1.279), (0.02675, -0.092, 1.279), (0.1142, 0.02843, 1.279), (0.08082, -0.07443, 1.279), (0.1142, -0.02843, 1.279), (-0.02733, 0.07443, 1.279), (-0.02738, -0.07443, 1.261), (0.02669, 0.092, 1.261), (0.02669, -0.092, 1.261), (0.1142, -0.02843, 1.26), (-0.02738, 0.07443, 1.261), (-0.06081, -0.02843, 1.261), (0.08077, 0.07443, 1.26), (-0.06081, 0.02843, 1.261), (0.1142, 0.02843, 1.26), (0.08077, -0.07443, 1.26), (-0.02762, -0.07443, 1.182), (0.02646, 0.092, 1.181), (0.02646, -0.092, 1.181), (0.114, -0.02843, 1.181), (-0.02762, 0.07443, 1.182), (-0.06104, -0.02843, 1.182), (0.08053, 0.07443, 1.181), (-0.06104, 0.02843, 1.182), (0.114, 0.02843, 1.181), (0.08053, -0.07443, 1.181), (-0.06099, -0.02843, 1.197), (0.08058, 0.07443, 1.197), (-0.06099, 0.02843, 1.197), (0.114, 0.02843, 1.197), (0.08058, -0.07443, 1.197), (-0.02757, -0.07443, 1.197), (0.0265, 0.092, 1.197), (0.0265, -0.092, 1.197), (0.114, -0.02843, 1.197), (-0.02757, 0.07443, 1.197), (-0.03405, -0.08335, 1.197), (-0.0341, -0.08335, 1.182), (0.02651, 0.103, 1.197), (0.02645, 0.103, 1.181), (0.02651, -0.103, 1.197), (0.02645, -0.103, 1.181), (0.1245, -0.03184, 1.197), (0.1244, -0.03184, 1.181), (-0.03405, 0.08335, 1.197), (-0.0341, 0.08335, 1.182), (-0.07153, 0.03184, 1.182), (0.08701, -0.08335, 1.181), (0.1244, 0.03184, 1.181), (0.08701, 0.08335, 1.181), (-0.07153, -0.03184, 1.182), (-0.07148, -0.03184, 1.197), (0.08706, 0.08335, 1.197), (-0.07148, 0.03184, 1.197), (0.1245, 0.03184, 1.197), (0.08706, -0.08335, 1.197), (-0.07237, -0.03219, 1.261), (-0.07231, -0.03219, 1.279), (0.08791, 0.08427, 1.26), (0.08797, 0.08427, 1.279), (-0.07237, 0.03219, 1.261), (-0.07231, 0.03219, 1.279), (0.1258, 0.03219, 1.26), (0.1258, 0.03219, 1.279), (0.08791, -0.08427, 1.26), (0.08797, -0.08427, 1.279), (-0.03447, 0.08427, 1.279), (0.02675, -0.1042, 1.279), (0.1258, -0.03219, 1.279), (0.02675, 0.1042, 1.279), (-0.03447, -0.08427, 1.279), (-0.03454, -0.08427, 1.261), (0.02669, 0.1042, 1.261), (0.02669, -0.1042, 1.261), (0.1258, -0.03219, 1.26), (-0.03454, 0.08427, 1.261), (-0.3053, -0.06792, 2.188), (-0.512, -0.02594, 2.188), (0.02921, -0.08395, 2.188), (-0.3053, 0.06792, 2.188), (0.02921, 0.08395, 2.188), (-0.512, 0.02594, 2.188), (0.5705, -0.02594, 2.187), (0.3637, -0.06792, 2.187), (0.3637, 0.06792, 2.187), (0.5705, 0.02594, 2.187), (-0.1402, -0.06789, 1.393), (0.02704, -0.08392, 1.393), (0.2977, 0.02593, 1.392), (0.1943, 0.06789, 1.392), (0.1943, -0.06789, 1.392), (0.2977, -0.02593, 1.392), (0.02704, 0.08392, 1.393), (-0.1402, 0.06789, 1.393), (-0.2436, 0.02593, 1.393), (-0.2436, -0.02593, 1.393), (-0.2498, -0.06789, 1.585), (0.4764, 0.02593, 1.585), (0.305, -0.06789, 1.585), (0.02757, 0.08392, 1.585), (-0.4213, -0.02593, 1.585), (0.02757, -0.08392, 1.585), (0.305, 0.06789, 1.585), (0.4764, -0.02593, 1.585), (-0.2498, 0.06789, 1.585), (-0.4213, 0.02593, 1.585), (-0.365, -0.06792, 2.915), (-0.6088, -0.02594, 2.915), (0.0295, -0.08395, 2.915), (-0.365, 0.06792, 2.915), (0.0295, 0.08395, 2.915), (-0.6088, 0.02594, 2.915), (0.6678, -0.02594, 2.915), (0.424, -0.06792, 2.915), (0.424, 0.06792, 2.915), (0.6678, 0.02594, 2.915), (0.2267, -0.07593, 2.915), (0.2267, 0.07594, 2.915), (-0.1677, 0.07594, 2.915), (-0.1677, -0.07593, 2.915), (-0.4869, 0.04693, 2.915), (-0.4869, -0.04693, 2.915), (0.5459, -0.04693, 2.915), (0.5459, 0.04693, 2.915), (0.424, 0.06792, 2.986), (0.424, -0.06792, 2.986), (0.2268, -0.07593, 2.986), (0.2268, 0.07594, 2.986), (-0.3649, 0.06792, 2.998), (-0.3649, -0.06792, 2.998), (-0.1677, 0.07594, 2.998), (-0.1677, -0.07593, 2.998), (0.02954, 0.08395, 3.048), (0.02954, -0.08395, 3.048), (-0.1677, -0.07593, 3.048), (-0.1677, 0.07594, 3.048), (0.02951, 0.08395, 2.942), (0.02951, -0.08395, 2.942), (0.2267, -0.07593, 2.942), (0.2267, 0.07594, 2.942), (0.5459, -0.04693, 3.007), (0.424, -0.06792, 3.007), (0.424, 0.06792, 3.007), (0.5459, 0.04693, 3.007), (0.5459, 0.04693, 2.961), (0.6678, 0.02594, 2.961), (0.6678, -0.02594, 2.961), (0.5459, -0.04693, 2.961), (-0.4868, 0.04693, 2.959), (-0.365, 0.06792, 2.959), (-0.365, -0.06792, 2.959), (-0.4868, -0.04693, 2.959), (-0.4868, -0.04693, 3.003), (-0.6087, -0.02594, 3.003), (-0.6087, 0.02594, 3.003), (-0.4868, 0.04693, 3.003), (0.1363, 0.00546, 0.7224), (0.1363, -0.00546, 0.7224), (0.1312, 0.00546, 0.8185), (0.1312, -0.00546, 0.8185), (0.1392, 0.00546, 0.7222), (0.1392, -0.00546, 0.7222), (0.1693, 0.00546, 0.7663), (0.1693, -0.00546, 0.7663), (0.1496, 0.00546, 0.6718), (0.1496, -0.00546, 0.6718), (0.2054, 0.00546, 0.6919), (0.2054, -0.00546, 0.6919), (0.1621, 0.005393, 0.5529), (0.1621, -0.005527, 0.5529), (0.2375, 0.005393, 0.562), (0.2375, -0.005527, 0.562), (0.1653, 0.00546, 0.3749), (0.1653, -0.00546, 0.3749), (0.2731, 0.00546, 0.384), (0.2731, -0.00546, 0.384), (0.1624, 0.00546, 0.2421), (0.1624, -0.00546, 0.2421), (0.293, 0.00546, 0.2511), (0.293, -0.00546, 0.2511)], [(89, 190), (84, 185)], [(214, 215, 3, 1), (215, 216, 5, 3), (216, 217, 7, 5), (217, 218, 9, 7), (218, 219, 11, 9), (219, 220, 13, 11), (220, 221, 15, 13), (221, 222, 17, 15), (31, 25, 24, 30), (222, 223, 19, 17), (223, 214, 1, 19), (1030, 1031, 1042, 1043), (22, 42, 40, 20), (30, 24, 23, 32), (34, 20, 21, 33), (32, 23, 22, 35), (35, 22, 20, 34), (33, 21, 29, 36), (36, 29, 28, 37), (37, 28, 27, 38), (38, 27, 26, 39), (39, 26, 25, 31), (13, 39, 31, 11), (15, 38, 39, 13), (17, 37, 38, 15), (19, 36, 37, 17), (1, 33, 36, 19), (5, 35, 34, 3), (7, 32, 35, 5), (3, 34, 33, 1), (9, 30, 32, 7), (11, 31, 30, 9), (43, 53, 52, 42), (29, 49, 48, 28), (26, 46, 45, 25), (23, 43, 42, 22), (21, 41, 49, 29), (27, 47, 46, 26), (24, 44, 43, 23), (20, 40, 41, 21), (28, 48, 47, 27), (25, 45, 44, 24), (51, 61, 69, 59), (41, 51, 59, 49), (47, 57, 56, 46), (44, 54, 53, 43), (40, 50, 51, 41), (47, 71, 73, 57), (45, 55, 54, 44), (42, 52, 50, 40), (49, 59, 58, 48), (46, 56, 55, 45), (60, 62, 63, 64, 65, 66, 67, 68, 69, 61), (57, 67, 66, 56), (54, 64, 63, 53), (50, 60, 61, 51), (58, 68, 67, 57), (55, 65, 64, 54), (52, 62, 60, 50), (59, 69, 68, 58), (56, 66, 65, 55), (53, 63, 62, 52), (70, 72, 73, 71), (48, 70, 71, 47), (57, 73, 72, 58), (58, 72, 70, 48), (1036, 1037, 1027, 1026), (1029, 1028, 1034, 1035), (1033, 1032, 1038, 1039), (1039, 1038, 1041, 1040), (1043, 1042, 1045, 1044), (924, 1035, 1036, 919), (928, 1031, 1041, 933), (933, 1041, 1038, 932), (921, 1030, 1043, 925), (931, 1028, 1045, 927), (900, 999, 1000, 901), (992, 993, 994, 995), (917, 1009, 1006, 916), (908, 1001, 998, 913), (988, 989, 1002, 1003), (897, 1004, 999, 900), (991, 990, 993, 992), (999, 998, 1001, 1000), (914, 989, 986, 910), (905, 981, 983, 901), (913, 998, 1005, 912), (923, 1014, 1021, 922), (909, 1016, 1023, 910), (907, 1020, 1015, 911), (925, 1018, 1013, 921), (911, 1015, 1016, 909), (924, 1017, 1014, 923), (922, 1021, 1018, 925), (912, 1008, 1011, 913), (1007, 1236, 1237, 1008), (93, 948, 949, 84), (996, 997, 986, 987), (966, 976, 977, 967), (1004, 1005, 998, 999), (972, 984, 985, 973), (902, 984, 981, 905), (974, 978, 979, 969), (188, 974, 969, 189), (970, 982, 983, 971), (967, 977, 982, 970), (1012, 1013, 1018, 1019), (904, 996, 987, 899), (896, 1003, 1004, 897), (1016, 1017, 1022, 1023), (1024, 1025, 1006, 1007), (910, 986, 997, 909), (901, 1000, 991, 905), (909, 997, 994, 911), (898, 988, 1003, 896), (911, 994, 993, 907), (953, 959, 958, 952), (949, 961, 965, 957), (956, 962, 963, 955), (948, 960, 961, 949), (952, 958, 946, 951), (955, 963, 964, 954), (954, 964, 959, 953), (957, 965, 962, 956), (951, 946, 947, 950), (950, 947, 960, 948), (920, 1010, 1009, 917), (995, 994, 997, 996), (1020, 1021, 1014, 1015), (1023, 1022, 1025, 1024), (1000, 1001, 990, 991), (1019, 1018, 1021, 1020), (1008, 1009, 1010, 1011), (1015, 1014, 1017, 1016), (1011, 1010, 1013, 1012), (919, 1022, 1017, 924), (1051, 1071, 1067, 1047), (927, 942, 943, 931), (930, 939, 938, 934), (926, 945, 942, 927), (931, 943, 944, 929), (933, 940, 941, 928), (935, 936, 937, 932), (929, 944, 939, 930), (932, 937, 940, 933), (934, 938, 936, 935), (85, 957, 956, 86), (899, 987, 988, 898), (88, 954, 953, 89), (1003, 1002, 1005, 1004), (191, 958, 959, 189), (894, 962, 965, 895), (987, 986, 989, 988), (87, 955, 954, 88), (969, 979, 975, 968), (905, 991, 992, 902), (934, 1027, 1037, 930), (927, 1045, 1042, 926), (918, 1026, 1033, 916), (935, 1032, 1027, 934), (926, 1042, 1031, 928), (919, 1036, 1026, 918), (932, 1038, 1032, 935), (930, 1037, 1034, 929), (928, 941, 945, 926), (920, 1040, 1030, 921), (189, 959, 964, 188), (192, 966, 967, 193), (86, 956, 955, 87), (193, 947, 946, 192), (968, 975, 976, 966), (194, 961, 960, 186), (186, 970, 971, 194), (973, 985, 978, 974), (971, 983, 981, 980), (189, 969, 968, 191), (913, 1011, 1012, 908), (916, 1006, 1025, 918), (910, 1023, 1024, 914), (918, 1025, 1022, 919), (902, 992, 995, 903), (907, 993, 990, 906), (915, 1002, 989, 914), (903, 995, 996, 904), (906, 990, 1001, 908), (906, 1019, 1020, 907), (914, 1024, 1007, 915), (898, 975, 979, 899), (921, 1013, 1010, 920), (908, 1012, 1019, 906), (980, 981, 984, 972), (915, 1007, 1008, 912), (897, 977, 976, 896), (896, 976, 975, 898), (929, 1034, 1028, 931), (899, 979, 978, 904), (93, 84, 204, 213), (92, 93, 213, 212), (91, 92, 212, 211), (90, 91, 211, 210), (89, 90, 210, 209), (88, 89, 209, 208), (87, 88, 208, 207), (86, 87, 207, 206), (85, 86, 206, 205), (84, 85, 205, 204), (213, 204, 214, 223), (212, 213, 223, 222), (211, 212, 222, 221), (210, 211, 221, 220), (209, 210, 220, 219), (208, 209, 219, 218), (207, 208, 218, 217), (205, 206, 216, 215), (204, 205, 215, 214), (217, 226, 227, 207), (206, 225, 224, 216), (216, 224, 226, 217), (207, 227, 225, 206), (226, 230, 231, 227), (228, 232, 234, 230), (227, 231, 229, 225), (224, 228, 230, 226), (225, 229, 228, 224), (235, 245, 244, 233), (230, 234, 235, 231), (231, 235, 233, 229), (229, 233, 232, 228), (236, 240, 242, 238), (233, 237, 236, 232), (232, 236, 238, 234), (234, 238, 239, 235), (242, 250, 251, 243), (238, 242, 243, 239), (239, 243, 241, 237), (237, 241, 240, 236), (244, 376, 378, 246), (239, 247, 245, 235), (233, 244, 246, 237), (237, 246, 247, 239), (249, 251, 250, 248), (409, 253, 252, 408), (241, 249, 248, 240), (248, 258, 256, 240), (255, 395, 393, 253), (408, 252, 254, 410), (411, 255, 253, 409), (410, 254, 255, 411), (256, 360, 361, 257), (242, 257, 259, 250), (250, 259, 258, 248), (240, 256, 257, 242), (368, 372, 375, 369), (372, 373, 374, 375), (369, 375, 374, 371), (362, 365, 364, 360), (365, 370, 368, 364), (371, 374, 373, 370), (360, 364, 367, 361), (370, 373, 372, 368), (367, 369, 371, 366), (259, 363, 362, 258), (257, 361, 363, 259), (361, 367, 366, 363), (366, 371, 370, 365), (364, 368, 369, 367), (258, 362, 360, 256), (363, 366, 365, 362), (376, 380, 382, 378), (245, 377, 376, 244), (247, 379, 377, 245), (246, 378, 379, 247), (383, 387, 385, 381), (377, 381, 380, 376), (379, 383, 381, 377), (378, 382, 383, 379), (384, 388, 390, 386), (382, 386, 387, 383), (380, 384, 386, 382), (381, 385, 384, 380), (389, 391, 390, 388), (385, 389, 388, 384), (387, 391, 389, 385), (386, 390, 391, 387), (392, 396, 398, 394), (253, 393, 392, 252), (252, 392, 394, 254), (254, 394, 395, 255), (399, 403, 401, 397), (394, 398, 399, 395), (395, 399, 397, 393), (393, 397, 396, 392), (401, 405, 404, 400), (397, 401, 400, 396), (396, 400, 402, 398), (398, 402, 403, 399), (405, 407, 406, 404), (400, 404, 406, 402), (402, 406, 407, 403), (403, 407, 405, 401), (415, 410, 411, 413), (413, 411, 409, 412), (414, 408, 410, 415), (414, 416, 417, 408), (243, 412, 414, 241), (241, 414, 415, 249), (251, 413, 412, 243), (249, 415, 413, 251), (417, 421, 422, 418), (408, 417, 418, 409), (412, 419, 416, 414), (409, 418, 419, 412), (422, 426, 427, 423), (418, 422, 423, 419), (416, 420, 421, 417), (419, 423, 420, 416), (427, 431, 428, 424), (420, 424, 425, 421), (423, 427, 424, 420), (421, 425, 426, 422), (431, 430, 429, 428), (425, 429, 430, 426), (426, 430, 431, 427), (424, 428, 429, 425), (895, 980, 972, 894), (925, 1043, 1044, 922), (901, 983, 982, 900), (187, 973, 974, 188), (1026, 1027, 1032, 1033), (194, 971, 980, 895), (917, 1039, 1040, 920), (1040, 1041, 1031, 1030), (923, 1029, 1035, 924), (900, 982, 977, 897), (89, 953, 952, 90), (188, 964, 963, 187), (895, 965, 961, 194), (90, 952, 951, 91), (192, 946, 958, 191), (903, 985, 984, 902), (91, 951, 950, 92), (187, 963, 962, 894), (84, 949, 957, 85), (92, 950, 948, 93), (191, 968, 966, 192), (912, 1005, 1002, 915), (894, 972, 973, 187), (922, 1044, 1029, 923), (1035, 1034, 1037, 1036), (186, 960, 947, 193), (904, 978, 985, 903), (916, 1033, 1039, 917), (193, 967, 970, 186), (1044, 1045, 1028, 1029), (1181, 1158, 1156, 1176), (939, 1060, 1064, 938), (1049, 1069, 1071, 1051), (940, 1063, 1058, 941), (1050, 1070, 1069, 1049), (937, 1062, 1063, 940), (1052, 1072, 1075, 1055), (1046, 1066, 1068, 1048), (942, 1057, 1061, 943), (1055, 1075, 1074, 1054), (1077, 1066, 1067, 1076), (1079, 1070, 1074, 1078), (1076, 1067, 1071, 1080), (1081, 1068, 1066, 1077), (1078, 1074, 1075, 1082), (1084, 1072, 1073, 1083), (1085, 1069, 1070, 1079), (1082, 1075, 1072, 1084), (1083, 1073, 1068, 1081), (1080, 1071, 1069, 1085), (945, 1056, 1057, 942), (938, 1064, 1065, 936), (1053, 1073, 1072, 1052), (941, 1058, 1056, 945), (936, 1065, 1062, 937), (1048, 1068, 1073, 1053), (944, 1059, 1060, 939), (1054, 1074, 1070, 1050), (943, 1061, 1059, 944), (1047, 1067, 1066, 1046), (1085, 1146, 1141, 1080), (1091, 1136, 1140, 1093), (1080, 1141, 1137, 1076), (1093, 1140, 1155, 1090), (1087, 1152, 1138, 1092), (1077, 1150, 1147, 1081), (1095, 1144, 1153, 1088), (1086, 1151, 1136, 1091), (1082, 1143, 1139, 1078), (1094, 1142, 1154, 1089), (1111, 1086, 1091, 1106), (1112, 1087, 1092, 1107), (1106, 1091, 1093, 1108), (1113, 1088, 1086, 1111), (1107, 1092, 1094, 1109), (1114, 1089, 1095, 1110), (1115, 1090, 1087, 1112), (1109, 1094, 1089, 1114), (1110, 1095, 1088, 1113), (1108, 1093, 1090, 1115), (1061, 1103, 1100, 1059), (1063, 1105, 1098, 1058), (1065, 1104, 1099, 1062), (1059, 1100, 1097, 1060), (1062, 1099, 1105, 1063), (1064, 1102, 1104, 1065), (1058, 1098, 1096, 1056), (1057, 1101, 1103, 1061), (1060, 1097, 1102, 1064), (1056, 1096, 1101, 1057), (1115, 1124, 1133, 1108), (1102, 1129, 1128, 1104), (1108, 1133, 1131, 1106), (1099, 1123, 1127, 1105), (1111, 1116, 1120, 1113), (1100, 1125, 1119, 1097), (1109, 1134, 1132, 1107), (1104, 1128, 1123, 1099), (1110, 1135, 1122, 1114), (1096, 1117, 1130, 1101), (1126, 1133, 1124, 1125), (1127, 1135, 1120, 1121), (1128, 1134, 1122, 1123), (1125, 1124, 1118, 1119), (1123, 1122, 1135, 1127), (1129, 1132, 1134, 1128), (1121, 1120, 1116, 1117), (1130, 1131, 1133, 1126), (1119, 1118, 1132, 1129), (1117, 1116, 1131, 1130), (1107, 1132, 1118, 1112), (1098, 1121, 1117, 1096), (1113, 1120, 1135, 1110), (1106, 1131, 1116, 1111), (1101, 1130, 1126, 1103), (1114, 1122, 1134, 1109), (1103, 1126, 1125, 1100), (1097, 1119, 1129, 1102), (1112, 1118, 1124, 1115), (1105, 1127, 1121, 1098), (1140, 1141, 1146, 1155), (1144, 1145, 1147, 1153), (1142, 1143, 1148, 1154), (1155, 1146, 1149, 1152), (1154, 1148, 1145, 1144), (1138, 1139, 1143, 1142), (1153, 1147, 1150, 1151), (1136, 1137, 1141, 1140), (1152, 1149, 1139, 1138), (1151, 1150, 1137, 1136), (1078, 1139, 1149, 1079), (1088, 1153, 1151, 1086), (1081, 1147, 1145, 1083), (1076, 1137, 1150, 1077), (1092, 1138, 1142, 1094), (1084, 1148, 1143, 1082), (1089, 1154, 1144, 1095), (1079, 1149, 1146, 1085), (1090, 1155, 1152, 1087), (1083, 1145, 1148, 1084), (1159, 1189, 1198, 1190, 1160), (1182, 1164, 1165, 1177), (1183, 1162, 1163, 1178), (1184, 1159, 1160, 1179), (1177, 1165, 1162, 1183), (1178, 1163, 1158, 1181), (1185, 1161, 1159, 1184), (1176, 1156, 1157, 1180), (1179, 1160, 1164, 1182), (1180, 1157, 1161, 1185), (1047, 1175, 1174, 1051), (1050, 1172, 1169, 1054), (1046, 1166, 1175, 1047), (1051, 1174, 1173, 1049), (1053, 1170, 1167, 1048), (1055, 1168, 1171, 1052), (1049, 1173, 1172, 1050), (1052, 1171, 1170, 1053), (1054, 1169, 1168, 1055), (1048, 1167, 1166, 1046), (1175, 1180, 1185, 1174), (1172, 1179, 1182, 1169), (1166, 1176, 1180, 1175), (1174, 1185, 1184, 1173), (1170, 1178, 1181, 1167), (1168, 1177, 1183, 1171), (1173, 1184, 1179, 1172), (1171, 1183, 1178, 1170), (1169, 1182, 1177, 1168), (1167, 1181, 1176, 1166), (1196, 1206, 1207, 1197), (1165, 1195, 1192, 1162), (1163, 1193, 1196, 1188, 1158), (1161, 1191, 1200, 1189, 1159), (1156, 1186, 1201, 1187, 1157), (1160, 1190, 1197, 1194, 1164), (1157, 1187, 1191, 1161), (1158, 1188, 1199, 1186, 1156), (1164, 1194, 1203, 1195, 1165), (1162, 1192, 1202, 1193, 1163), (1205, 1204, 1207, 1206), (1197, 1219, 1218, 1196), (1186, 1209, 1208, 1189), (1187, 1233, 1234, 1191), (1202, 1227, 1224, 1203), (1202, 1220, 1221, 1193), (1188, 1213, 1214, 1199), (1189, 1229, 1230, 1186), (1193, 1205, 1206, 1196), (1194, 1204, 1205, 1193), (1197, 1207, 1204, 1194), (1210, 1208, 1209, 1211), (1198, 1210, 1211, 1199), (1189, 1208, 1210, 1198), (1199, 1211, 1209, 1186), (1212, 1215, 1214, 1213), (1199, 1214, 1215, 1198), (1198, 1215, 1212, 1190), (1190, 1212, 1213, 1188), (1219, 1216, 1217, 1218), (1190, 1216, 1219, 1197), (1196, 1218, 1217, 1188), (1188, 1217, 1216, 1190), (1222, 1221, 1220, 1223), (1203, 1223, 1220, 1202), (1193, 1221, 1222, 1194), (1194, 1222, 1223, 1203), (1227, 1226, 1225, 1224), (1192, 1226, 1227, 1202), (1203, 1224, 1225, 1195), (1195, 1225, 1226, 1192), (1229, 1228, 1231, 1230), (1200, 1228, 1229, 1189), (1186, 1230, 1231, 1201), (1201, 1231, 1228, 1200), (1235, 1234, 1233, 1232), (1201, 1232, 1233, 1187), (1200, 1235, 1232, 1201), (1191, 1234, 1235, 1200), (1238, 1242, 1240, 1236), (1008, 1237, 1239, 1009), (1009, 1239, 1238, 1006), (1006, 1238, 1236, 1007), (1241, 1245, 1247, 1243), (1239, 1243, 1242, 1238), (1237, 1241, 1243, 1239), (1236, 1240, 1241, 1237), (1246, 1250, 1248, 1244), (1240, 1244, 1245, 1241), (1242, 1246, 1244, 1240), (1243, 1247, 1246, 1242), (1251, 1255, 1254, 1250), (1247, 1251, 1250, 1246), (1245, 1249, 1251, 1247), (1244, 1248, 1249, 1245), (1253, 1257, 1259, 1255), (1249, 1253, 1255, 1251), (1248, 1252, 1253, 1249), (1250, 1254, 1252, 1248), (1256, 1258, 1259, 1257), (1252, 1256, 1257, 1253), (1254, 1258, 1256, 1252), (1255, 1259, 1258, 1254)])
_uv = me_cylinder.uv_layers.new(name='UVMap')
_uv.uv.foreach_set('vector', [0.8462, 0.147, 0.8603, 0.1479, 0.8469, 0.3606, 0.8328, 0.3597, 0.9479, 0.1466, 0.9599, 0.146, 0.9599, 0.3585, 0.9479, 0.3592, 0.9599, 0.146, 0.9748, 0.146, 0.9748, 0.3585, 0.9599, 0.3585, 0.9748, 0.146, 0.9868, 0.1466, 0.9868, 0.3592, 0.9748, 0.3585, 0.7908, 0.8434, 0.7767, 0.8443, 0.7634, 0.6316, 0.7775, 0.6307, 0.7767, 0.8443, 0.7627, 0.8452, 0.7493, 0.6325, 0.7634, 0.6316, 0.9215, 0.8403, 0.9095, 0.8395, 0.9095, 0.6273, 0.9215, 0.6282, 0.9095, 0.8395, 0.8947, 0.8395, 0.8947, 0.6273, 0.9095, 0.6273, 0.7543, 0.4876, 0.7459, 0.2243, 0.76, 0.2234, 0.7723, 0.4864, 0.8947, 0.8395, 0.8827, 0.8403, 0.8827, 0.6282, 0.8947, 0.6273, 0.8321, 0.1461, 0.8462, 0.147, 0.8328, 0.3597, 0.8187, 0.3588, 0.1239, 0.8904, 0.1533, 0.888, 0.1533, 0.9038, 0.1239, 0.9063, 0.9599, 0.7644, 0.9599, 0.784, 0.9479, 0.7847, 0.9479, 0.7651, 0.9921, 0.5028, 0.9868, 0.7651, 0.9748, 0.7644, 0.9768, 0.502, 0.8417, 0.5049, 0.8294, 0.7679, 0.8153, 0.767, 0.8238, 0.5037, 0.9768, 0.502, 0.9748, 0.7644, 0.9599, 0.7644, 0.9579, 0.502, 0.9579, 0.502, 0.9599, 0.7644, 0.9479, 0.7651, 0.9426, 0.5028, 0.8238, 0.5037, 0.8153, 0.767, 0.8012, 0.7661, 0.8058, 0.5026, 0.8773, 0.4842, 0.8827, 0.2233, 0.8947, 0.2225, 0.8926, 0.4831, 0.8926, 0.4831, 0.8947, 0.2225, 0.9095, 0.2225, 0.9116, 0.4831, 0.9116, 0.4831, 0.9095, 0.2225, 0.9215, 0.2233, 0.9269, 0.4842, 0.7364, 0.4887, 0.7318, 0.2252, 0.7459, 0.2243, 0.7543, 0.4876, 0.7493, 0.6325, 0.7364, 0.4887, 0.7543, 0.4876, 0.7634, 0.6316, 0.9095, 0.6273, 0.9116, 0.4831, 0.9269, 0.4842, 0.9215, 0.6282, 0.8947, 0.6273, 0.8926, 0.4831, 0.9116, 0.4831, 0.9095, 0.6273, 0.8827, 0.6282, 0.8773, 0.4842, 0.8926, 0.4831, 0.8947, 0.6273, 0.8328, 0.3597, 0.8238, 0.5037, 0.8058, 0.5026, 0.8187, 0.3588, 0.9599, 0.3585, 0.9579, 0.502, 0.9426, 0.5028, 0.9479, 0.3592, 0.9748, 0.3585, 0.9768, 0.502, 0.9579, 0.502, 0.9599, 0.3585, 0.8469, 0.3606, 0.8417, 0.5049, 0.8238, 0.5037, 0.8328, 0.3597, 0.9868, 0.3592, 0.9921, 0.5028, 0.9768, 0.502, 0.9748, 0.3585, 0.7634, 0.6316, 0.7543, 0.4876, 0.7723, 0.4864, 0.7775, 0.6307, 0.9748, 0.784, 0.976, 0.8131, 0.9587, 0.8131, 0.9599, 0.784, 0.8827, 0.2233, 0.8827, 0.2037, 0.8947, 0.2029, 0.8947, 0.2225, 0.7318, 0.2252, 0.7306, 0.2055, 0.7447, 0.2046, 0.7459, 0.2243, 0.9748, 0.7644, 0.9748, 0.784, 0.9599, 0.784, 0.9599, 0.7644, 0.8153, 0.767, 0.8141, 0.7866, 0.8, 0.7858, 0.8012, 0.7661, 0.9095, 0.2225, 0.9095, 0.2029, 0.9215, 0.2037, 0.9215, 0.2233, 0.9868, 0.7651, 0.9868, 0.7847, 0.9748, 0.784, 0.9748, 0.7644, 0.8294, 0.7679, 0.8282, 0.7875, 0.8141, 0.7866, 0.8153, 0.767, 0.8947, 0.2225, 0.8947, 0.2029, 0.9095, 0.2029, 0.9095, 0.2225, 0.7459, 0.2243, 0.7447, 0.2046, 0.7587, 0.2037, 0.76, 0.2234, 0.819, 0.8169, 0.846, 0.9879, 0.8225, 0.9913, 0.8025, 0.8159, 0.8141, 0.7866, 0.819, 0.8169, 0.8025, 0.8159, 0.8, 0.7858, 0.9095, 0.2029, 0.9107, 0.1734, 0.9248, 0.1743, 0.9215, 0.2037, 0.9868, 0.7847, 0.99, 0.8139, 0.976, 0.8131, 0.9748, 0.784, 0.8282, 0.7875, 0.8354, 0.818, 0.819, 0.8169, 0.8141, 0.7866, 0.5402, 0.6779, 0.5402, 0.733, 0.529, 0.7609, 0.529, 0.7058, 0.7447, 0.2046, 0.7495, 0.1744, 0.766, 0.1733, 0.7587, 0.2037, 0.9599, 0.784, 0.9587, 0.8131, 0.9447, 0.8139, 0.9479, 0.7847, 0.8827, 0.2037, 0.8794, 0.1743, 0.8934, 0.1734, 0.8947, 0.2029, 0.7306, 0.2055, 0.7331, 0.1754, 0.7495, 0.1744, 0.7447, 0.2046, 0.3314, 0.8135, 0.3168, 0.8334, 0.2931, 0.8413, 0.2695, 0.8342, 0.2548, 0.8147, 0.2548, 0.7903, 0.2695, 0.7704, 0.2931, 0.7625, 0.3168, 0.7697, 0.3314, 0.7891, 0.9107, 0.1734, 0.9146, 0.0, 0.9347, 0.004369, 0.9248, 0.1743, 0.99, 0.8139, 1.0, 0.9743, 0.9798, 0.9702, 0.976, 0.8131, 0.8354, 0.818, 0.8694, 0.9845, 0.846, 0.9879, 0.819, 0.8169, 0.8934, 0.1734, 0.8896, 0.0, 0.9146, 0.0, 0.9107, 0.1734, 0.7495, 0.1744, 0.7766, 0.003394, 0.8, 0.006749, 0.766, 0.1733, 0.9587, 0.8131, 0.9549, 0.9702, 0.9347, 0.9743, 0.9447, 0.8139, 0.8794, 0.1743, 0.8694, 0.004369, 0.8896, 0.0, 0.8934, 0.1734, 0.7331, 0.1754, 0.7531, 0.0, 0.7766, 0.003394, 0.7495, 0.1744, 0.976, 0.8131, 0.9798, 0.9702, 0.9549, 0.9702, 0.9587, 0.8131, 0.8947, 0.1487, 0.8934, 0.1192, 0.9107, 0.1192, 0.9095, 0.1487, 0.8947, 0.2029, 0.8947, 0.1487, 0.9095, 0.1487, 0.9095, 0.2029, 0.4741, 0.7163, 0.4741, 0.6624, 0.4915, 0.6624, 0.4915, 0.7163, 0.5051, 0.7318, 0.5051, 0.6767, 0.5164, 0.7046, 0.5164, 0.7597, 0.4137, 0.9342, 0.4432, 0.9367, 0.4432, 0.9525, 0.4137, 0.9501, 0.1557, 0.9557, 0.1261, 0.9557, 0.1255, 0.9422, 0.1551, 0.9422, 0.5609, 0.973, 0.5314, 0.973, 0.5314, 0.9563, 0.5609, 0.9563, 0.5609, 0.9563, 0.5314, 0.9563, 0.5317, 0.9428, 0.5613, 0.9428, 0.1551, 0.986, 0.1255, 0.986, 0.1261, 0.9725, 0.1557, 0.9725, 0.5545, 0.9266, 0.5562, 0.929, 0.5404, 0.9342, 0.5405, 0.9312, 0.6815, 0.8912, 0.6832, 0.8887, 0.693, 0.9022, 0.6903, 0.9032, 0.6903, 0.9032, 0.693, 0.9022, 0.693, 0.9188, 0.6903, 0.918, 0.5405, 0.8831, 0.5404, 0.8801, 0.5562, 0.8853, 0.5545, 0.8877, 0.6446, 0.9033, 0.6418, 0.9024, 0.6516, 0.8889, 0.6533, 0.8913, 0.4537, 0.5476, 0.4519, 0.5452, 0.4678, 0.5401, 0.4678, 0.5431, 0.4807, 0.9723, 0.4487, 0.9723, 0.4487, 0.9557, 0.4807, 0.9557, 0.6457, 0.991, 0.6444, 0.9929, 0.6348, 0.9796, 0.637, 0.9789, 0.4057, 0.6269, 0.4057, 0.6299, 0.3899, 0.6247, 0.3916, 0.6223, 0.3589, 0.9445, 0.3211, 0.9445, 0.3208, 0.931, 0.3599, 0.931, 0.4449, 0.5596, 0.4421, 0.5587, 0.4519, 0.5452, 0.4537, 0.5476, 0.4815, 0.9858, 0.4481, 0.9858, 0.4487, 0.9723, 0.4807, 0.9723, 0.3971, 0.9533, 0.3971, 0.9913, 0.3814, 0.9892, 0.3812, 0.9534, 0.3916, 0.5835, 0.3899, 0.5811, 0.4057, 0.5759, 0.4057, 0.5789, 0.6177, 0.8642, 0.621, 0.8687, 0.604, 0.8743, 0.6039, 0.8687, 0.3916, 0.6223, 0.3899, 0.6247, 0.3801, 0.6112, 0.3829, 0.6103, 0.6739, 0.9522, 0.6754, 0.9502, 0.685, 0.9635, 0.6826, 0.9642, 0.6268, 0.9785, 0.629, 0.9794, 0.6195, 0.9925, 0.6181, 0.9904, 0.6181, 0.9517, 0.6195, 0.9498, 0.629, 0.9631, 0.6268, 0.9637, 0.6826, 0.9791, 0.685, 0.9798, 0.6754, 0.993, 0.6739, 0.991, 0.6268, 0.9637, 0.629, 0.9631, 0.629, 0.9794, 0.6268, 0.9785, 0.6598, 0.9476, 0.6599, 0.9451, 0.6754, 0.9502, 0.6739, 0.9522, 0.6826, 0.9642, 0.685, 0.9635, 0.685, 0.9798, 0.6826, 0.9791, 0.5814, 0.9782, 0.579, 0.9789, 0.579, 0.9626, 0.5814, 0.9634, 0.5886, 0.9922, 0.5816, 0.989, 0.5798, 0.9865, 0.579, 0.9789, 0.5912, 0.8919, 0.589, 0.8889, 0.6053, 0.8836, 0.6053, 0.8873, 0.2835, 0.942, 0.2839, 0.9085, 0.2995, 0.9063, 0.2994, 0.9421, 0.1937, 0.9425, 0.1637, 0.9425, 0.1637, 0.9242, 0.1937, 0.9242, 0.3599, 0.9143, 0.3208, 0.9143, 0.3211, 0.9008, 0.3589, 0.9008, 0.4048, 0.9385, 0.3654, 0.9385, 0.3654, 0.9202, 0.4048, 0.9202, 0.6263, 0.8521, 0.6315, 0.8539, 0.621, 0.8687, 0.6177, 0.8642, 0.3563, 0.9508, 0.3563, 0.9884, 0.3389, 0.9878, 0.3392, 0.953, 0.6829, 0.8642, 0.686, 0.8687, 0.6689, 0.8743, 0.669, 0.8687, 0.2736, 0.9858, 0.2731, 0.9539, 0.2905, 0.9532, 0.2907, 0.988, 0.1937, 0.9242, 0.1637, 0.9242, 0.1626, 0.9094, 0.1943, 0.9094, 0.1988, 0.9714, 0.2262, 0.9692, 0.2262, 0.9847, 0.1987, 0.9869, 0.4819, 0.5865, 0.4836, 0.5889, 0.4678, 0.594, 0.4678, 0.5911, 0.4449, 0.5745, 0.4421, 0.5754, 0.4421, 0.5587, 0.4449, 0.5596, 0.1626, 0.9573, 0.19, 0.9595, 0.1901, 0.975, 0.1626, 0.9728, 0.4241, 0.9615, 0.4241, 0.989, 0.4109, 0.9894, 0.4109, 0.9618, 0.4057, 0.5789, 0.4057, 0.5759, 0.4214, 0.5811, 0.4198, 0.5835, 0.4678, 0.5431, 0.4678, 0.5401, 0.4836, 0.5452, 0.4819, 0.5476, 0.4198, 0.5835, 0.4214, 0.5811, 0.4312, 0.5946, 0.4285, 0.5955, 0.4537, 0.5865, 0.4519, 0.5889, 0.4421, 0.5754, 0.4449, 0.5745, 0.4285, 0.5955, 0.4312, 0.5946, 0.4312, 0.6112, 0.4285, 0.6103, 0.2168, 0.9454, 0.2168, 0.9087, 0.2328, 0.906, 0.2331, 0.9454, 0.2597, 0.9382, 0.2597, 0.9015, 0.2757, 0.9042, 0.276, 0.9382, 0.4812, 0.9283, 0.4491, 0.9283, 0.4491, 0.9111, 0.4812, 0.9111, 0.2434, 0.9382, 0.2437, 0.8988, 0.2597, 0.9015, 0.2597, 0.9382, 0.5304, 0.9877, 0.4912, 0.9877, 0.4905, 0.9738, 0.5314, 0.9738, 0.4812, 0.9111, 0.4491, 0.9111, 0.4481, 0.8973, 0.4819, 0.8973, 0.2005, 0.9454, 0.2008, 0.9115, 0.2168, 0.9087, 0.2168, 0.9454, 0.4819, 0.9422, 0.4481, 0.9422, 0.4491, 0.9283, 0.4812, 0.9283, 0.5314, 0.9738, 0.4905, 0.9738, 0.4905, 0.9567, 0.5314, 0.9567, 0.5314, 0.9567, 0.4905, 0.9567, 0.4912, 0.9428, 0.5304, 0.9428, 0.6598, 0.9956, 0.6599, 0.998, 0.6444, 0.9929, 0.6457, 0.991, 0.4807, 0.9557, 0.4487, 0.9557, 0.4481, 0.9422, 0.4815, 0.9422, 0.2683, 0.974, 0.2408, 0.974, 0.2408, 0.9577, 0.2683, 0.9577, 0.1626, 0.9728, 0.1901, 0.975, 0.1901, 0.9905, 0.1626, 0.9883, 0.3812, 0.9534, 0.3814, 0.9892, 0.3657, 0.987, 0.3654, 0.9534, 0.2677, 0.9872, 0.2402, 0.9872, 0.2408, 0.974, 0.2683, 0.974, 0.1423, 0.9121, 0.1423, 0.9396, 0.1291, 0.9393, 0.1291, 0.9118, 0.2683, 0.9577, 0.2408, 0.9577, 0.2402, 0.9444, 0.2677, 0.9444, 0.1988, 0.9559, 0.2262, 0.9537, 0.2262, 0.9692, 0.1988, 0.9714, 0.6457, 0.9521, 0.6444, 0.9501, 0.6599, 0.9451, 0.6598, 0.9476, 0.4298, 0.7232, 0.432, 0.7225, 0.432, 0.7388, 0.4298, 0.738, 0.5991, 0.5875, 0.5991, 0.6626, 0.5842, 0.6626, 0.5842, 0.5875, 0.352, 0.7651, 0.3519, 0.837, 0.3378, 0.8369, 0.3381, 0.7671, 0.6111, 0.5881, 0.6111, 0.662, 0.5991, 0.6626, 0.5991, 0.5875, 0.5842, 0.5875, 0.5842, 0.6626, 0.5722, 0.662, 0.5722, 0.5881, 0.6429, 0.6806, 0.6426, 0.6108, 0.6567, 0.6107, 0.6568, 0.6826, 0.1711, 0.8325, 0.1711, 0.7643, 0.1859, 0.7643, 0.1859, 0.8325, 0.366, 0.763, 0.366, 0.8371, 0.3519, 0.837, 0.352, 0.7651, 0.1859, 0.8325, 0.1859, 0.7643, 0.1979, 0.7634, 0.1979, 0.8329, 0.1591, 0.8329, 0.1591, 0.7634, 0.1711, 0.7643, 0.1711, 0.8325, 0.6194, 0.8919, 0.6216, 0.8889, 0.6317, 0.9028, 0.6281, 0.9039, 0.4678, 0.5911, 0.4678, 0.594, 0.4519, 0.5889, 0.4537, 0.5865, 0.6194, 0.9308, 0.6216, 0.9338, 0.6053, 0.9391, 0.6053, 0.9354, 0.3599, 0.931, 0.3208, 0.931, 0.3208, 0.9143, 0.3599, 0.9143, 0.3838, 0.6751, 0.3803, 0.6762, 0.3803, 0.6591, 0.3839, 0.6602, 0.4208, 0.6483, 0.423, 0.6454, 0.4331, 0.6592, 0.4295, 0.6603, 0.2994, 0.9421, 0.2995, 0.9063, 0.3152, 0.9041, 0.3152, 0.9421, 0.6281, 0.9188, 0.6317, 0.9199, 0.6216, 0.9338, 0.6194, 0.9308, 0.3392, 0.953, 0.3389, 0.9878, 0.3215, 0.9871, 0.322, 0.9552, 0.4819, 0.5476, 0.4836, 0.5452, 0.4934, 0.5587, 0.4906, 0.5596, 0.6675, 0.9347, 0.6674, 0.9376, 0.6516, 0.9325, 0.6534, 0.9301, 0.6533, 0.8913, 0.6516, 0.8889, 0.6674, 0.8836, 0.6674, 0.8867, 0.5265, 0.9266, 0.5247, 0.929, 0.5149, 0.9155, 0.5178, 0.9146, 0.6816, 0.93, 0.6832, 0.9324, 0.6674, 0.9376, 0.6675, 0.9347, 0.6674, 0.8867, 0.6674, 0.8836, 0.6832, 0.8887, 0.6815, 0.8912, 0.5405, 0.9312, 0.5404, 0.9342, 0.5247, 0.929, 0.5265, 0.9266, 0.6903, 0.918, 0.693, 0.9188, 0.6832, 0.9324, 0.6816, 0.93, 0.6534, 0.9301, 0.6516, 0.9325, 0.6418, 0.9191, 0.6446, 0.9181, 0.6568, 0.6826, 0.6567, 0.6107, 0.6708, 0.6106, 0.6708, 0.6846, 0.5265, 0.8877, 0.5247, 0.8853, 0.5404, 0.8801, 0.5405, 0.8831, 0.3839, 0.6602, 0.3803, 0.6591, 0.3904, 0.6453, 0.3926, 0.6483, 0.6465, 0.8521, 0.6412, 0.8539, 0.6412, 0.8356, 0.6465, 0.8373, 0.6281, 0.9039, 0.6317, 0.9028, 0.6317, 0.9199, 0.6281, 0.9188, 0.4067, 0.6917, 0.4067, 0.6953, 0.3904, 0.69, 0.3925, 0.6871, 0.1943, 0.9573, 0.1626, 0.9573, 0.1637, 0.9425, 0.1937, 0.9425, 0.4295, 0.6752, 0.4331, 0.6763, 0.423, 0.6901, 0.4208, 0.6872, 0.6551, 0.8253, 0.6518, 0.8208, 0.6689, 0.8152, 0.669, 0.8207, 0.4048, 0.9202, 0.3654, 0.9202, 0.3663, 0.9055, 0.4039, 0.9055, 0.2907, 0.988, 0.2905, 0.9532, 0.3078, 0.9526, 0.3078, 0.9903, 0.669, 0.8687, 0.6689, 0.8743, 0.6518, 0.8687, 0.6551, 0.8642, 0.5814, 0.9634, 0.579, 0.9626, 0.5886, 0.9495, 0.59, 0.9515, 0.637, 0.9789, 0.6348, 0.9796, 0.6348, 0.9633, 0.637, 0.9641, 0.6181, 0.9904, 0.6195, 0.9925, 0.604, 0.9974, 0.6041, 0.9949, 0.637, 0.9641, 0.6348, 0.9633, 0.6444, 0.9501, 0.6457, 0.9521, 0.4906, 0.5596, 0.4934, 0.5587, 0.4934, 0.5754, 0.4906, 0.5745, 0.4285, 0.6103, 0.4312, 0.6112, 0.4214, 0.6247, 0.4198, 0.6223, 0.3829, 0.5955, 0.3801, 0.5946, 0.3899, 0.5811, 0.3916, 0.5835, 0.4906, 0.5745, 0.4934, 0.5754, 0.4836, 0.5889, 0.4819, 0.5865, 0.4198, 0.6223, 0.4214, 0.6247, 0.4057, 0.6299, 0.4057, 0.6269, 0.6041, 0.947, 0.604, 0.9446, 0.6195, 0.9498, 0.6181, 0.9517, 0.6041, 0.9949, 0.604, 0.9974, 0.5886, 0.9922, 0.59, 0.9902, 0.5901, 0.8253, 0.587, 0.8208, 0.604, 0.8152, 0.6039, 0.8207, 0.6739, 0.991, 0.6754, 0.993, 0.6599, 0.998, 0.6598, 0.9956, 0.59, 0.9515, 0.5886, 0.9495, 0.604, 0.9446, 0.6041, 0.947, 0.4039, 0.9533, 0.3663, 0.9533, 0.3654, 0.9385, 0.4048, 0.9385, 0.59, 0.9902, 0.5886, 0.9922, 0.579, 0.9789, 0.5814, 0.9782, 0.5816, 0.8521, 0.5765, 0.8539, 0.5765, 0.8356, 0.5816, 0.8373, 0.5816, 0.8373, 0.5765, 0.8356, 0.587, 0.8208, 0.5901, 0.8253, 0.6446, 0.9181, 0.6418, 0.9191, 0.6418, 0.9024, 0.6446, 0.9033, 0.6039, 0.8207, 0.604, 0.8152, 0.621, 0.8208, 0.6177, 0.8253, 0.8413, 0.0, 0.8554, 0.0008739, 0.8464, 0.1433, 0.8323, 0.1424, 0.8947, 0.9852, 0.8827, 0.986, 0.8827, 0.844, 0.8947, 0.8431, 0.9095, 0.9852, 0.8947, 0.9852, 0.8947, 0.8431, 0.9095, 0.8431, 0.9215, 0.986, 0.9095, 0.9852, 0.9095, 0.8431, 0.9215, 0.844, 0.7859, 0.9904, 0.7718, 0.9913, 0.7629, 0.8488, 0.777, 0.848, 0.8, 0.9895, 0.7859, 0.9904, 0.777, 0.848, 0.7911, 0.8471, 0.9748, 0.0, 0.9868, 0.0006454, 0.9868, 0.143, 0.9748, 0.1423, 0.9599, 0.0, 0.9748, 0.0, 0.9748, 0.1423, 0.9599, 0.1423, 0.9479, 0.0006454, 0.9599, 0.0, 0.9599, 0.1423, 0.9479, 0.143, 0.8554, 0.0008739, 0.8694, 0.001771, 0.8605, 0.1442, 0.8464, 0.1433, 0.8323, 0.1424, 0.8464, 0.1433, 0.8462, 0.147, 0.8321, 0.1461, 0.8947, 0.8431, 0.8827, 0.844, 0.8827, 0.8403, 0.8947, 0.8395, 0.9095, 0.8431, 0.8947, 0.8431, 0.8947, 0.8395, 0.9095, 0.8395, 0.9215, 0.844, 0.9095, 0.8431, 0.9095, 0.8395, 0.9215, 0.8403, 0.777, 0.848, 0.7629, 0.8488, 0.7627, 0.8452, 0.7767, 0.8443, 0.7911, 0.8471, 0.777, 0.848, 0.7767, 0.8443, 0.7908, 0.8434, 0.9748, 0.1423, 0.9868, 0.143, 0.9868, 0.1466, 0.9748, 0.146, 0.9479, 0.143, 0.9599, 0.1423, 0.9599, 0.146, 0.9479, 0.1466, 0.8464, 0.1433, 0.8605, 0.1442, 0.8603, 0.1479, 0.8462, 0.147, 0.9748, 0.146, 0.9687, 0.146, 0.9687, 0.1424, 0.9748, 0.1423, 0.9599, 0.1423, 0.966, 0.1424, 0.966, 0.146, 0.9599, 0.146, 0.7002, 0.634, 0.6999, 0.6279, 0.6999, 0.6252, 0.7002, 0.6191, 0.7053, 0.6332, 0.705, 0.6271, 0.705, 0.6245, 0.7053, 0.6184, 0.5203, 0.8536, 0.5142, 0.8466, 0.5154, 0.8431, 0.5215, 0.8502, 0.6924, 0.6255, 0.6924, 0.6328, 0.6898, 0.6328, 0.6898, 0.6255, 0.6891, 0.7353, 0.6891, 0.7283, 0.6918, 0.7283, 0.6918, 0.7353, 0.6924, 0.6176, 0.6924, 0.6255, 0.6898, 0.6255, 0.6898, 0.6176, 0.4684, 0.8097, 0.4623, 0.8168, 0.4611, 0.8133, 0.4672, 0.8062, 0.6766, 0.7171, 0.6766, 0.7319, 0.6739, 0.7319, 0.6739, 0.7171, 0.5142, 0.8466, 0.5085, 0.8403, 0.5097, 0.8368, 0.5154, 0.8431, 0.6891, 0.7283, 0.6891, 0.7219, 0.6918, 0.7219, 0.6918, 0.7283, 0.4623, 0.8168, 0.4566, 0.823, 0.4555, 0.8195, 0.4611, 0.8133, 0.6924, 0.6356, 0.692, 0.6494, 0.6902, 0.6494, 0.6898, 0.6356, 0.4566, 0.823, 0.4541, 0.8239, 0.4529, 0.8204, 0.4555, 0.8195, 0.6924, 0.6328, 0.6924, 0.6356, 0.6898, 0.6356, 0.6898, 0.6328, 0.5085, 0.8403, 0.506, 0.8394, 0.5072, 0.836, 0.5097, 0.8368, 0.4935, 0.8328, 0.4914, 0.8321, 0.4922, 0.8298, 0.4943, 0.8306, 0.506, 0.8394, 0.4935, 0.8328, 0.4943, 0.8306, 0.5072, 0.836, 0.7014, 0.6536, 0.7018, 0.6401, 0.7036, 0.6401, 0.704, 0.6536, 0.4541, 0.8239, 0.4412, 0.8293, 0.4404, 0.827, 0.4529, 0.8204, 0.459, 0.8377, 0.4653, 0.8403, 0.4531, 0.8444, 0.4565, 0.8386, 0.5072, 0.836, 0.5096, 0.8213, 0.5121, 0.8221, 0.5097, 0.8368, 0.4566, 0.823, 0.459, 0.8377, 0.4565, 0.8386, 0.4541, 0.8239, 0.6766, 0.6968, 0.6766, 0.7116, 0.6739, 0.7116, 0.6739, 0.6968, 0.6805, 0.6675, 0.6823, 0.6675, 0.6823, 0.6699, 0.6805, 0.6699, 0.6918, 0.7053, 0.6918, 0.703, 0.6935, 0.703, 0.6935, 0.7053, 0.4412, 0.8293, 0.4391, 0.83, 0.4383, 0.8278, 0.4404, 0.827, 0.4383, 0.8278, 0.4355, 0.826, 0.4376, 0.8253, 0.4404, 0.827, 0.4909, 0.8203, 0.4865, 0.817, 0.4964, 0.8155, 0.4931, 0.82, 0.4403, 0.8374, 0.44, 0.8399, 0.4378, 0.8395, 0.4381, 0.8374, 0.4912, 0.8225, 0.4909, 0.8203, 0.4931, 0.82, 0.4934, 0.8224, 0.6805, 0.6606, 0.6805, 0.6586, 0.6823, 0.6586, 0.6823, 0.6606, 0.6631, 0.7329, 0.6631, 0.7256, 0.6649, 0.7256, 0.6649, 0.7329, 0.4935, 0.8328, 0.4907, 0.8346, 0.4886, 0.8339, 0.4914, 0.8321, 0.6876, 0.6804, 0.6876, 0.6778, 0.6893, 0.6778, 0.6893, 0.6804, 0.6631, 0.7352, 0.6631, 0.7329, 0.6649, 0.7329, 0.6649, 0.7352, 0.7008, 0.7218, 0.7008, 0.7188, 0.7025, 0.7188, 0.7025, 0.7218, 0.7008, 0.7188, 0.7008, 0.7138, 0.7025, 0.7138, 0.7025, 0.7188, 0.4886, 0.8542, 0.4854, 0.8543, 0.4807, 0.8526, 0.4783, 0.8507, 0.4275, 0.8216, 0.4241, 0.8118, 0.4379, 0.8071, 0.4413, 0.8169, 0.4241, 0.8118, 0.4252, 0.8092, 0.4355, 0.8057, 0.4379, 0.8071, 0.7025, 0.7109, 0.7025, 0.7138, 0.7008, 0.7138, 0.7008, 0.7109, 0.6631, 0.7256, 0.6631, 0.7152, 0.6649, 0.7152, 0.6649, 0.7256, 0.4252, 0.8092, 0.4276, 0.8072, 0.4324, 0.8056, 0.4355, 0.8057, 0.491, 0.8528, 0.4886, 0.8542, 0.4783, 0.8507, 0.4772, 0.8481, 0.6876, 0.6778, 0.6876, 0.6704, 0.6893, 0.6704, 0.6893, 0.6778, 0.4907, 0.8346, 0.4944, 0.843, 0.4806, 0.8383, 0.4886, 0.8339, 0.4944, 0.843, 0.491, 0.8528, 0.4772, 0.8481, 0.4806, 0.8383, 0.7007, 0.6855, 0.7007, 0.6832, 0.7024, 0.6832, 0.7024, 0.6855, 0.6631, 0.7152, 0.6631, 0.7133, 0.6649, 0.7133, 0.6649, 0.7152, 0.4355, 0.826, 0.4275, 0.8216, 0.4413, 0.8169, 0.4376, 0.8253, 0.7007, 0.6958, 0.7007, 0.6855, 0.7024, 0.6855, 0.7024, 0.6958, 0.4653, 0.8403, 0.4684, 0.8494, 0.4563, 0.8536, 0.4531, 0.8444, 0.6848, 0.6957, 0.6848, 0.7009, 0.6821, 0.7009, 0.6821, 0.6957, 0.5096, 0.8213, 0.5062, 0.8154, 0.5183, 0.8196, 0.5121, 0.8221, 0.6835, 0.7112, 0.6835, 0.7062, 0.6862, 0.7062, 0.6862, 0.7112, 0.5093, 0.8063, 0.5121, 0.8044, 0.5205, 0.8073, 0.5215, 0.8104, 0.6825, 0.7306, 0.6825, 0.721, 0.6852, 0.721, 0.6852, 0.7306, 0.5062, 0.8154, 0.5093, 0.8063, 0.5215, 0.8104, 0.5183, 0.8196, 0.7022, 0.6766, 0.7022, 0.667, 0.7048, 0.667, 0.7048, 0.6766, 0.4674, 0.8526, 0.4649, 0.8543, 0.462, 0.8553, 0.459, 0.8554, 0.7022, 0.667, 0.7022, 0.6645, 0.7048, 0.6645, 0.7048, 0.667, 0.4684, 0.8494, 0.4674, 0.8526, 0.459, 0.8554, 0.4563, 0.8536, 0.6825, 0.721, 0.6825, 0.7182, 0.6852, 0.7182, 0.6852, 0.721, 0.6633, 0.7014, 0.6633, 0.6984, 0.6659, 0.6984, 0.6659, 0.7014, 0.6633, 0.7041, 0.6633, 0.7014, 0.6659, 0.7014, 0.6659, 0.7041, 0.5121, 0.8044, 0.5151, 0.8046, 0.5179, 0.8056, 0.5205, 0.8073, 0.6659, 0.6954, 0.6659, 0.6984, 0.6633, 0.6984, 0.6633, 0.6954, 0.4433, 0.8443, 0.4425, 0.8502, 0.4326, 0.8487, 0.4334, 0.8429, 0.6918, 0.703, 0.6918, 0.6979, 0.6935, 0.6979, 0.6935, 0.703, 0.44, 0.8399, 0.4433, 0.8443, 0.4334, 0.8429, 0.4378, 0.8395, 0.6991, 0.7349, 0.6991, 0.7297, 0.7008, 0.7297, 0.7008, 0.7349, 0.4857, 0.8111, 0.4864, 0.8089, 0.4942, 0.8077, 0.4955, 0.8097, 0.6965, 0.68, 0.6965, 0.6855, 0.6948, 0.6855, 0.6948, 0.68, 0.4865, 0.817, 0.4857, 0.8111, 0.4955, 0.8097, 0.4964, 0.8155, 0.6918, 0.6979, 0.6918, 0.6924, 0.6935, 0.6924, 0.6935, 0.6979, 0.6815, 0.6808, 0.6815, 0.6832, 0.6798, 0.6832, 0.6798, 0.6808, 0.6815, 0.6792, 0.6815, 0.6808, 0.6798, 0.6808, 0.6798, 0.6792, 0.4425, 0.8502, 0.4411, 0.8521, 0.4333, 0.851, 0.4326, 0.8487, 0.6965, 0.6855, 0.6965, 0.6878, 0.6948, 0.6878, 0.6948, 0.6855, 0.6815, 0.6832, 0.6815, 0.6863, 0.6798, 0.6863, 0.6798, 0.6832, 0.4411, 0.8521, 0.4387, 0.8526, 0.4355, 0.8521, 0.4333, 0.851, 0.6798, 0.6883, 0.6798, 0.6863, 0.6815, 0.6863, 0.6815, 0.6883, 0.4864, 0.8089, 0.4886, 0.8077, 0.4918, 0.8072, 0.4942, 0.8077, 0.6805, 0.6621, 0.6805, 0.6606, 0.6823, 0.6606, 0.6823, 0.6621, 0.4914, 0.8241, 0.4912, 0.8225, 0.4934, 0.8224, 0.4936, 0.8242, 0.4405, 0.8356, 0.4403, 0.8374, 0.4381, 0.8374, 0.4383, 0.8357, 0.4405, 0.8356, 0.442, 0.8358, 0.4418, 0.8376, 0.4403, 0.8374, 0.6927, 0.7115, 0.6927, 0.7175, 0.691, 0.7175, 0.691, 0.7115, 0.4412, 0.8293, 0.4405, 0.8356, 0.4383, 0.8357, 0.4391, 0.83, 0.4922, 0.8298, 0.4914, 0.8241, 0.4936, 0.8242, 0.4943, 0.8306, 0.6805, 0.6675, 0.6805, 0.6621, 0.6823, 0.6621, 0.6823, 0.6675, 0.7016, 0.7043, 0.7016, 0.7016, 0.7033, 0.7016, 0.7033, 0.7043, 0.6839, 0.6434, 0.6824, 0.6434, 0.6824, 0.6417, 0.6839, 0.6417, 0.6939, 0.657, 0.6939, 0.6584, 0.6922, 0.6584, 0.6922, 0.657, 0.4934, 0.8224, 0.4949, 0.8223, 0.4951, 0.8241, 0.4936, 0.8242, 0.4962, 0.8198, 0.5, 0.8188, 0.5016, 0.8251, 0.4978, 0.8261, 0.4949, 0.8223, 0.4962, 0.8198, 0.4978, 0.8261, 0.4951, 0.8241, 0.442, 0.8358, 0.4447, 0.8338, 0.4431, 0.8401, 0.4418, 0.8376, 0.6939, 0.6584, 0.6939, 0.6616, 0.6922, 0.6616, 0.6922, 0.6584, 0.6867, 0.6894, 0.6869, 0.6875, 0.6883, 0.6875, 0.6885, 0.6894, 0.4447, 0.8338, 0.4485, 0.8347, 0.4469, 0.841, 0.4431, 0.8401, 0.6939, 0.6616, 0.6939, 0.6649, 0.6922, 0.6649, 0.6922, 0.6616, 0.6813, 0.6539, 0.6813, 0.6502, 0.6831, 0.6502, 0.6831, 0.6539, 0.6869, 0.6875, 0.6869, 0.6844, 0.6883, 0.6844, 0.6883, 0.6875, 0.6813, 0.6502, 0.6815, 0.6487, 0.6829, 0.6487, 0.6831, 0.6502, 0.5, 0.8188, 0.5014, 0.82, 0.5023, 0.8234, 0.5016, 0.8251, 0.4485, 0.8347, 0.4492, 0.8365, 0.4483, 0.8398, 0.4469, 0.841, 0.6829, 0.8253, 0.686, 0.8208, 0.6966, 0.8356, 0.6915, 0.8373, 0.5545, 0.8877, 0.5562, 0.8853, 0.5659, 0.8988, 0.5631, 0.8997, 0.6039, 0.8687, 0.604, 0.8743, 0.587, 0.8687, 0.5901, 0.8642, 0.6915, 0.8521, 0.6966, 0.8539, 0.686, 0.8687, 0.6829, 0.8642, 0.5613, 0.9865, 0.5317, 0.9865, 0.5314, 0.973, 0.5609, 0.973, 0.669, 0.8207, 0.6689, 0.8152, 0.686, 0.8208, 0.6829, 0.8253, 0.5178, 0.8997, 0.5149, 0.8988, 0.5247, 0.8853, 0.5265, 0.8877, 0.1239, 0.8746, 0.1533, 0.8721, 0.1533, 0.888, 0.1239, 0.8904, 0.5631, 0.9146, 0.5659, 0.9155, 0.5562, 0.929, 0.5545, 0.9266, 0.5901, 0.8642, 0.587, 0.8687, 0.5765, 0.8539, 0.5816, 0.8521, 0.6053, 0.9354, 0.6053, 0.9391, 0.589, 0.9338, 0.5912, 0.9308, 0.3926, 0.6483, 0.3904, 0.6453, 0.4067, 0.6401, 0.4067, 0.6437, 0.4295, 0.6603, 0.4331, 0.6592, 0.4331, 0.6763, 0.4295, 0.6752, 0.5912, 0.9308, 0.589, 0.9338, 0.5789, 0.9199, 0.5825, 0.9188, 0.3925, 0.6871, 0.3904, 0.69, 0.3803, 0.6762, 0.3838, 0.6751, 0.6263, 0.8373, 0.6315, 0.8356, 0.6315, 0.8539, 0.6263, 0.8521, 0.5825, 0.9188, 0.5789, 0.9199, 0.5789, 0.9028, 0.5825, 0.9039, 0.4067, 0.6437, 0.4067, 0.6401, 0.423, 0.6454, 0.4208, 0.6483, 0.6053, 0.8873, 0.6053, 0.8836, 0.6216, 0.8889, 0.6194, 0.8919, 0.5825, 0.9039, 0.5789, 0.9028, 0.589, 0.8889, 0.5912, 0.8919, 0.6551, 0.8642, 0.6518, 0.8687, 0.6412, 0.8539, 0.6465, 0.8521, 0.3829, 0.6103, 0.3801, 0.6112, 0.3801, 0.5946, 0.3829, 0.5955, 0.6915, 0.8373, 0.6966, 0.8356, 0.6966, 0.8539, 0.6915, 0.8521, 0.5631, 0.8997, 0.5659, 0.8988, 0.5659, 0.9155, 0.5631, 0.9146, 0.4137, 0.9184, 0.4431, 0.9209, 0.4432, 0.9367, 0.4137, 0.9342, 0.4208, 0.6872, 0.423, 0.6901, 0.4067, 0.6953, 0.4067, 0.6917, 0.6177, 0.8253, 0.621, 0.8208, 0.6315, 0.8356, 0.6263, 0.8373, 0.5178, 0.9146, 0.5149, 0.9155, 0.5149, 0.8988, 0.5178, 0.8997, 0.6465, 0.8373, 0.6412, 0.8356, 0.6518, 0.8208, 0.6551, 0.8253, 0.1557, 0.9725, 0.1261, 0.9725, 0.1261, 0.9557, 0.1557, 0.9557, 0.5484, 0.4187, 0.548, 0.2463, 0.6437, 0.2463, 0.6278, 0.4187, 0.4664, 0.6514, 0.4664, 0.6537, 0.4509, 0.6487, 0.4523, 0.6468, 0.4213, 0.7112, 0.4226, 0.7093, 0.432, 0.7225, 0.4298, 0.7232, 0.4523, 0.6079, 0.4509, 0.6061, 0.4664, 0.601, 0.4664, 0.6033, 0.4074, 0.7066, 0.4074, 0.7043, 0.4226, 0.7093, 0.4213, 0.7112, 0.4436, 0.6199, 0.4414, 0.6192, 0.4509, 0.6061, 0.4523, 0.6079, 0.385, 0.738, 0.3829, 0.7388, 0.3829, 0.7225, 0.385, 0.7232, 0.4213, 0.75, 0.4226, 0.7519, 0.4074, 0.7569, 0.4074, 0.7546, 0.4892, 0.6199, 0.4914, 0.6192, 0.4914, 0.6355, 0.4892, 0.6348, 0.385, 0.7232, 0.3829, 0.7225, 0.3923, 0.7093, 0.3936, 0.7112, 0.6869, 0.5466, 0.6802, 0.5466, 0.6795, 0.5334, 0.6861, 0.5334, 0.6242, 0.6462, 0.6175, 0.6462, 0.6175, 0.6307, 0.6242, 0.6307, 0.6861, 0.5334, 0.6795, 0.5334, 0.6795, 0.5172, 0.6861, 0.5172, 0.3784, 0.8217, 0.3717, 0.8217, 0.3717, 0.8062, 0.3784, 0.8062, 0.6509, 0.5046, 0.6576, 0.5046, 0.6566, 0.5178, 0.65, 0.5178, 0.65, 0.534, 0.6566, 0.534, 0.6576, 0.5472, 0.6509, 0.5472, 0.6242, 0.6617, 0.6175, 0.6617, 0.6175, 0.6462, 0.6242, 0.6462, 0.65, 0.5178, 0.6566, 0.5178, 0.6566, 0.534, 0.65, 0.534, 0.3784, 0.8372, 0.3717, 0.8372, 0.3717, 0.8217, 0.3784, 0.8217, 0.6861, 0.5172, 0.6795, 0.5172, 0.6802, 0.504, 0.6869, 0.504, 0.4805, 0.6079, 0.4819, 0.6061, 0.4914, 0.6192, 0.4892, 0.6199, 0.4523, 0.6468, 0.4509, 0.6487, 0.4414, 0.6355, 0.4436, 0.6348, 0.3936, 0.75, 0.3923, 0.7519, 0.3829, 0.7388, 0.385, 0.738, 0.4664, 0.6033, 0.4664, 0.601, 0.4819, 0.6061, 0.4805, 0.6079, 0.4436, 0.6348, 0.4414, 0.6355, 0.4414, 0.6192, 0.4436, 0.6199, 0.4074, 0.7546, 0.4074, 0.7569, 0.3923, 0.7519, 0.3936, 0.75, 0.4805, 0.6468, 0.4819, 0.6487, 0.4664, 0.6537, 0.4664, 0.6514, 0.3936, 0.7112, 0.3923, 0.7093, 0.4074, 0.7043, 0.4074, 0.7066, 0.4892, 0.6348, 0.4914, 0.6355, 0.4819, 0.6487, 0.4805, 0.6468, 0.4298, 0.738, 0.432, 0.7388, 0.4226, 0.7519, 0.4213, 0.75, 0.3638, 0.6152, 0.3658, 0.6124, 0.3764, 0.6273, 0.3732, 0.6284, 0.3734, 0.695, 0.3767, 0.6939, 0.3767, 0.7124, 0.3734, 0.7113, 0.3732, 0.6284, 0.3764, 0.6273, 0.3764, 0.6457, 0.3732, 0.6446, 0.3734, 0.7113, 0.3767, 0.7124, 0.3658, 0.7273, 0.3638, 0.7244, 0.3483, 0.7295, 0.3483, 0.733, 0.3308, 0.7273, 0.3329, 0.7244, 0.3638, 0.6578, 0.3658, 0.6606, 0.3486, 0.6663, 0.3486, 0.6628, 0.3329, 0.6819, 0.3308, 0.679, 0.3483, 0.6733, 0.3483, 0.6768, 0.3638, 0.6819, 0.3658, 0.679, 0.3767, 0.6939, 0.3734, 0.695, 0.3241, 0.6284, 0.3209, 0.6273, 0.3315, 0.6124, 0.3335, 0.6152, 0.3233, 0.7113, 0.32, 0.7124, 0.32, 0.6939, 0.3233, 0.695, 0.6649, 0.6004, 0.6468, 0.6004, 0.646, 0.5873, 0.6641, 0.5873, 0.2708, 0.6842, 0.2526, 0.6842, 0.2526, 0.6687, 0.2708, 0.6687, 0.6641, 0.5873, 0.646, 0.5873, 0.646, 0.571, 0.6641, 0.571, 0.5736, 0.7183, 0.5554, 0.7183, 0.5554, 0.7028, 0.5736, 0.7028, 0.584, 0.6893, 0.6021, 0.6893, 0.6011, 0.7025, 0.5831, 0.7025, 0.5831, 0.7188, 0.6011, 0.7188, 0.6021, 0.7319, 0.584, 0.7319, 0.2708, 0.6997, 0.2526, 0.6997, 0.2526, 0.6842, 0.2708, 0.6842, 0.5831, 0.7025, 0.6011, 0.7025, 0.6011, 0.7188, 0.5831, 0.7188, 0.5736, 0.7337, 0.5554, 0.7338, 0.5554, 0.7183, 0.5736, 0.7183, 0.6641, 0.571, 0.646, 0.571, 0.6468, 0.5578, 0.6649, 0.5578, 0.4566, 0.6834, 0.4503, 0.6834, 0.451, 0.6702, 0.4573, 0.6702, 0.6536, 0.7291, 0.6473, 0.7291, 0.6472, 0.7136, 0.6536, 0.7136, 0.2391, 0.7966, 0.2454, 0.7966, 0.2454, 0.8129, 0.2391, 0.8129, 0.6363, 0.6628, 0.63, 0.6628, 0.6299, 0.6474, 0.6363, 0.6474, 0.2391, 0.8129, 0.2454, 0.8129, 0.2463, 0.8261, 0.24, 0.8261, 0.24, 0.7835, 0.2463, 0.7835, 0.2454, 0.7966, 0.2391, 0.7966, 0.6536, 0.7136, 0.6472, 0.7136, 0.6473, 0.6981, 0.6536, 0.6981, 0.4566, 0.6997, 0.4503, 0.6997, 0.4503, 0.6834, 0.4566, 0.6834, 0.6363, 0.6474, 0.6299, 0.6474, 0.63, 0.6319, 0.6363, 0.6319, 0.4573, 0.7128, 0.451, 0.7128, 0.4503, 0.6997, 0.4566, 0.6997, 0.4228, 0.518, 0.4246, 0.5154, 0.4351, 0.5302, 0.4321, 0.5311, 0.3347, 0.5893, 0.3329, 0.5918, 0.3222, 0.5771, 0.3252, 0.5761, 0.4321, 0.5311, 0.4351, 0.5302, 0.4351, 0.5484, 0.4321, 0.5474, 0.3252, 0.5598, 0.3222, 0.5588, 0.3329, 0.5441, 0.3347, 0.5467, 0.4228, 0.5606, 0.4246, 0.5631, 0.4076, 0.5688, 0.4076, 0.5656, 0.3657, 0.5893, 0.3675, 0.5918, 0.3502, 0.5974, 0.3502, 0.5943, 0.3831, 0.5311, 0.3801, 0.5302, 0.3906, 0.5154, 0.3924, 0.518, 0.3252, 0.5761, 0.3222, 0.5771, 0.3222, 0.5588, 0.3252, 0.5598, 0.3924, 0.5606, 0.3906, 0.5631, 0.3801, 0.5484, 0.3831, 0.5474, 0.3657, 0.5467, 0.3675, 0.5441, 0.3782, 0.5588, 0.3752, 0.5598, 0.2642, 0.7144, 0.2597, 0.7144, 0.2605, 0.6997, 0.265, 0.6997, 0.6872, 0.6021, 0.6827, 0.6021, 0.6827, 0.5848, 0.6872, 0.5848, 0.665, 0.5156, 0.6695, 0.5156, 0.6695, 0.5339, 0.665, 0.5339, 0.6774, 0.6008, 0.6729, 0.6008, 0.6728, 0.5835, 0.6774, 0.5835, 0.665, 0.5339, 0.6695, 0.5339, 0.6705, 0.5486, 0.666, 0.5486, 0.666, 0.5009, 0.6705, 0.5009, 0.6695, 0.5156, 0.665, 0.5156, 0.6872, 0.5848, 0.6827, 0.5848, 0.6827, 0.5674, 0.6872, 0.5674, 0.2642, 0.7326, 0.2597, 0.7326, 0.2597, 0.7144, 0.2642, 0.7144, 0.6774, 0.5835, 0.6728, 0.5835, 0.6729, 0.5662, 0.6774, 0.5662, 0.265, 0.7474, 0.2605, 0.7474, 0.2597, 0.7326, 0.2642, 0.7326, 0.3924, 0.518, 0.3906, 0.5154, 0.4076, 0.5098, 0.4076, 0.513, 0.3502, 0.5416, 0.3502, 0.5385, 0.3675, 0.5441, 0.3657, 0.5467, 0.4076, 0.5656, 0.4076, 0.5688, 0.3906, 0.5631, 0.3924, 0.5606, 0.4321, 0.5474, 0.4351, 0.5484, 0.4246, 0.5631, 0.4228, 0.5606, 0.3752, 0.5598, 0.3782, 0.5588, 0.3782, 0.5771, 0.3752, 0.5761, 0.3831, 0.5474, 0.3801, 0.5484, 0.3801, 0.5302, 0.3831, 0.5311, 0.3752, 0.5761, 0.3782, 0.5771, 0.3675, 0.5918, 0.3657, 0.5893, 0.3502, 0.5943, 0.3502, 0.5974, 0.3329, 0.5918, 0.3347, 0.5893, 0.4076, 0.513, 0.4076, 0.5098, 0.4246, 0.5154, 0.4228, 0.518, 0.3347, 0.5467, 0.3329, 0.5441, 0.3502, 0.5385, 0.3502, 0.5416, 0.7113, 0.5164, 0.7061, 0.5164, 0.7069, 0.5015, 0.7121, 0.5015, 0.1414, 0.7111, 0.1362, 0.7111, 0.1362, 0.6936, 0.1414, 0.6936, 0.6932, 0.5154, 0.6984, 0.5154, 0.6984, 0.5339, 0.6932, 0.5339, 0.4685, 0.7113, 0.4633, 0.7113, 0.4632, 0.6938, 0.4685, 0.6938, 0.6932, 0.5339, 0.6984, 0.5339, 0.6995, 0.5488, 0.6943, 0.5488, 0.6943, 0.5005, 0.6995, 0.5005, 0.6984, 0.5154, 0.6932, 0.5154, 0.1414, 0.6936, 0.1362, 0.6936, 0.1362, 0.6761, 0.1414, 0.6761, 0.7113, 0.5348, 0.7061, 0.5348, 0.7061, 0.5164, 0.7113, 0.5164, 0.4685, 0.6938, 0.4632, 0.6938, 0.4633, 0.6762, 0.4685, 0.6762, 0.7121, 0.5497, 0.7069, 0.5497, 0.7061, 0.5348, 0.7113, 0.5348, 0.3335, 0.6152, 0.3315, 0.6124, 0.3486, 0.6067, 0.3486, 0.6102, 0.3483, 0.6768, 0.3483, 0.6733, 0.3658, 0.679, 0.3638, 0.6819, 0.3486, 0.6628, 0.3486, 0.6663, 0.3315, 0.6606, 0.3335, 0.6578, 0.3732, 0.6446, 0.3764, 0.6457, 0.3658, 0.6606, 0.3638, 0.6578, 0.3329, 0.7244, 0.3308, 0.7273, 0.32, 0.7124, 0.3233, 0.7113, 0.3241, 0.6446, 0.3209, 0.6457, 0.3209, 0.6273, 0.3241, 0.6284, 0.3233, 0.695, 0.32, 0.6939, 0.3308, 0.679, 0.3329, 0.6819, 0.3486, 0.6102, 0.3486, 0.6067, 0.3658, 0.6124, 0.3638, 0.6152, 0.3638, 0.7244, 0.3658, 0.7273, 0.3483, 0.733, 0.3483, 0.7295, 0.3335, 0.6578, 0.3315, 0.6606, 0.3209, 0.6457, 0.3241, 0.6446, 0.2784, 0.2534, 0.2955, 0.4616, 0.2391, 0.4616, 0.1827, 0.4616, 0.1827, 0.2534, 0.1037, 0.08102, 0.08696, 0.2534, 0.02777, 0.2534, 0.05463, 0.08098, 0.4199, 0.4187, 0.3931, 0.2464, 0.4522, 0.2463, 0.469, 0.4187, 0.2625, 0.08104, 0.2784, 0.2534, 0.1827, 0.2534, 0.1831, 0.08104, 0.01884, 0.9, 0.01884, 0.731, 0.03368, 0.731, 0.03368, 0.9, 0.469, 0.4187, 0.4522, 0.2463, 0.548, 0.2463, 0.5484, 0.4187, 0.3115, 0.08102, 0.3375, 0.2534, 0.2784, 0.2534, 0.2625, 0.08104, 0.6278, 0.4187, 0.6437, 0.2463, 0.7028, 0.2464, 0.6768, 0.4187, 0.1831, 0.08104, 0.1827, 0.2534, 0.08696, 0.2534, 0.1037, 0.08102, 0.01484, 0.5585, 0.01485, 0.7323, 0.0, 0.7323, 2.679e-06, 0.5585, 0.05417, 0.5498, 0.05417, 0.4958, 0.06902, 0.4958, 0.06902, 0.5498, 0.1833, 4.578e-05, 0.1832, 0.0259, 0.1354, 0.02586, 0.1692, 0.0, 0.04217, 0.5586, 0.04217, 0.5254, 0.05417, 0.4958, 0.05417, 0.5498, 0.06902, 0.5498, 0.06902, 0.4958, 0.08102, 0.5254, 0.08102, 0.5586, 0.5345, 0.4997, 0.5006, 0.4739, 0.5485, 0.4738, 0.5486, 0.4997, 0.06693, 0.648, 0.06693, 0.7031, 0.05208, 0.7031, 0.05208, 0.648, 0.1974, 6.703e-05, 0.2311, 0.02591, 0.1832, 0.0259, 0.1833, 4.578e-05, 0.05208, 0.648, 0.05208, 0.7031, 0.04008, 0.6735, 0.04008, 0.6392, 0.07893, 0.6392, 0.07893, 0.6735, 0.06693, 0.7031, 0.06693, 0.648, 0.5486, 0.4997, 0.5485, 0.4738, 0.5964, 0.4738, 0.5627, 0.4997, 0.01484, 0.4997, 0.01484, 0.5585, 2.679e-06, 0.5585, 2.684e-06, 0.4997, 0.1832, 0.0259, 0.1831, 0.08104, 0.1037, 0.08102, 0.1354, 0.02586, 0.5964, 0.4738, 0.6278, 0.4187, 0.6768, 0.4187, 0.6259, 0.4738, 0.2606, 0.02589, 0.3115, 0.08102, 0.2625, 0.08104, 0.2311, 0.02591, 0.5006, 0.4739, 0.469, 0.4187, 0.5484, 0.4187, 0.5485, 0.4738, 0.06693, 0.7031, 0.06693, 0.7553, 0.05208, 0.7553, 0.05208, 0.7031, 0.2311, 0.02591, 0.2625, 0.08104, 0.1831, 0.08104, 0.1832, 0.0259, 0.471, 0.4739, 0.4199, 0.4187, 0.469, 0.4187, 0.5006, 0.4739, 0.1354, 0.02586, 0.1037, 0.08102, 0.05463, 0.08098, 0.1057, 0.02582, 0.5485, 0.4738, 0.5484, 0.4187, 0.6278, 0.4187, 0.5964, 0.4738, 0.2175, 0.5968, 0.1972, 0.5968, 0.1972, 0.5534, 0.2175, 0.5534, 0.01884, 0.731, 0.01884, 0.5265, 0.03368, 0.5265, 0.03368, 0.731, 0.4522, 0.2463, 0.4351, 0.03812, 0.4915, 0.03811, 0.548, 0.03811, 0.548, 0.2463, 0.3375, 0.2534, 0.3653, 0.4616, 0.3304, 0.4616, 0.2955, 0.4616, 0.2784, 0.2534, 0.6437, 0.2463, 0.6608, 0.03812, 0.6957, 0.03814, 0.7306, 0.03815, 0.7028, 0.2464, 0.1827, 0.2534, 0.1827, 0.4616, 0.1262, 0.4616, 0.06979, 0.4616, 0.08696, 0.2534, 0.01485, 0.7323, 0.01485, 0.942, 1.919e-08, 0.942, 0.0, 0.7323, 0.548, 0.2463, 0.548, 0.03811, 0.6044, 0.03812, 0.6608, 0.03812, 0.6437, 0.2463, 0.08696, 0.2534, 0.06979, 0.4616, 0.03489, 0.4616, 0.0, 0.4616, 0.02777, 0.2534, 0.3931, 0.2464, 0.3653, 0.03815, 0.4002, 0.03814, 0.4351, 0.03812, 0.4522, 0.2463, 0.1271, 0.7144, 0.0882, 0.7144, 0.08591, 0.6591, 0.1294, 0.6591, 0.6227, 0.7149, 0.6151, 0.7149, 0.6151, 0.6714, 0.6227, 0.6714, 0.2521, 0.6123, 0.2286, 0.6123, 0.2286, 0.5735, 0.2521, 0.5735, 0.01485, 0.942, 0.01485, 0.9669, 2.025e-08, 0.9669, 1.919e-08, 0.942, 0.2161, 0.7943, 0.203, 0.7943, 0.203, 0.7675, 0.2161, 0.7675, 0.4002, 0.03814, 0.4002, 0.01181, 0.4351, 0.01179, 0.4351, 0.03812, 0.548, 0.03811, 0.548, 0.0, 0.6044, 6.55e-06, 0.6044, 0.03812, 0.4687, 0.759, 0.4563, 0.759, 0.4563, 0.7201, 0.4687, 0.7201, 0.4351, 0.03812, 0.4351, 0.01776, 0.4915, 0.01775, 0.4915, 0.03811, 0.4939, 0.7598, 0.4736, 0.7598, 0.4736, 0.721, 0.4939, 0.721, 0.1262, 0.4616, 0.1262, 0.482, 0.06979, 0.482, 0.06979, 0.4616, 0.1323, 0.5946, 0.13, 0.6499, 0.09116, 0.6499, 0.08887, 0.5946, 0.6392, 0.5539, 0.6158, 0.5539, 0.6158, 0.5105, 0.6392, 0.5105, 0.2955, 0.4616, 0.2955, 0.4852, 0.2391, 0.4852, 0.2391, 0.4616, 0.6044, 0.03812, 0.6044, 0.01456, 0.6608, 0.01456, 0.6608, 0.03812, 0.1352, 0.5289, 0.1329, 0.5842, 0.08946, 0.5842, 0.08717, 0.5289, 0.2322, 0.5217, 0.2702, 0.5217, 0.2702, 0.5652, 0.2322, 0.5652, 0.2391, 0.4616, 0.2391, 0.4997, 0.1827, 0.4997, 0.1827, 0.4616, 0.2351, 0.7269, 0.1972, 0.7269, 0.1972, 0.6789, 0.2351, 0.6789, 0.04011, 0.6285, 0.03782, 0.5731, 0.08587, 0.5731, 0.08357, 0.6285, 0.1827, 0.4616, 0.1827, 0.4692, 0.1262, 0.4692, 0.1262, 0.4616, 0.4915, 0.03811, 0.4915, 0.03049, 0.548, 0.03049, 0.548, 0.03811, 0.6352, 0.7182, 0.6276, 0.7182, 0.6276, 0.6702, 0.6352, 0.6702, 0.1061, 0.7204, 0.1061, 0.7593, 0.07186, 0.7533, 0.07186, 0.7264, 0.1985, 0.5211, 0.2247, 0.5211, 0.2247, 0.548, 0.1985, 0.548, 0.2243, 0.6729, 0.1981, 0.6729, 0.1981, 0.634, 0.2243, 0.634, 0.06979, 0.4616, 0.06979, 0.4879, 0.03489, 0.4879, 0.03489, 0.4616, 0.14, 0.7226, 0.134, 0.7568, 0.1192, 0.7568, 0.1132, 0.7226, 0.3653, 0.03815, 0.3653, 0.02499, 0.4002, 0.02497, 0.4002, 0.03814, 0.03489, 0.4616, 0.03489, 0.4747, 3.411e-08, 0.4747, 0.0, 0.4616, 0.01884, 0.5265, 0.01884, 0.5134, 0.03368, 0.5134, 0.03368, 0.5265, 0.3772, 0.4491, 0.4113, 0.4551, 0.4113, 0.4819, 0.3772, 0.4879, 0.3304, 0.4616, 0.3304, 0.4741, 0.2955, 0.4741, 0.2955, 0.4616, 0.6608, 0.03812, 0.6608, 0.02565, 0.6957, 0.02566, 0.6957, 0.03814, 0.6379, 0.5938, 0.6254, 0.5938, 0.6254, 0.567, 0.6379, 0.567, 0.1093, 0.4882, 0.1033, 0.5224, 0.08843, 0.5224, 0.08243, 0.4882, 0.6957, 0.03814, 0.6957, 0.01319, 0.7306, 0.01321, 0.7306, 0.03815, 0.1974, 0.6027, 0.2222, 0.6027, 0.2222, 0.6296, 0.1974, 0.6296, 0.3653, 0.4616, 0.3653, 0.4865, 0.3304, 0.4865, 0.3304, 0.4616, 0.0794, 0.8233, 0.08925, 0.839, 0.07977, 0.851, 0.07896, 0.8509, 0.1423, 0.9121, 0.1489, 0.9124, 0.1489, 0.9399, 0.1423, 0.9396, 0.6444, 0.9929, 0.6374, 0.9897, 0.6356, 0.9872, 0.6348, 0.9796, 0.4109, 0.9894, 0.4043, 0.9896, 0.4043, 0.9621, 0.4109, 0.9618, 0.07404, 0.851, 0.07205, 0.8656, 0.05574, 0.8609, 0.06457, 0.839, 0.5622, 0.9969, 0.5463, 0.9969, 0.5463, 0.9938, 0.5622, 0.9938, 0.07485, 0.8509, 0.07404, 0.851, 0.06457, 0.839, 0.07441, 0.8233, 0.5816, 0.989, 0.581, 0.9895, 0.5792, 0.987, 0.5798, 0.9865, 0.09807, 0.8609, 0.1047, 0.8986, 0.08297, 0.8997, 0.08176, 0.8656, 0.253, 0.9942, 0.2676, 0.9942, 0.2676, 0.9973, 0.253, 0.9973, 0.08925, 0.839, 0.09807, 0.8609, 0.08176, 0.8656, 0.07977, 0.851, 0.5463, 0.9969, 0.5241, 0.9969, 0.5241, 0.9938, 0.5463, 0.9938, 0.4862, 0.9969, 0.4345, 0.9969, 0.4345, 0.9938, 0.4862, 0.9938, 0.5241, 0.9969, 0.4862, 0.9969, 0.4862, 0.9938, 0.5241, 0.9938, 0.07205, 0.8656, 0.07084, 0.8997, 0.04913, 0.8986, 0.05574, 0.8609, 0.2676, 0.9942, 0.3018, 0.9942, 0.3018, 0.9973, 0.2676, 0.9973, 0.07345, 0.9506, 0.07691, 0.9885, 0.03946, 0.9885, 0.04248, 0.9502, 0.07084, 0.8997, 0.07345, 0.9506, 0.04248, 0.9502, 0.04913, 0.8986, 0.3018, 0.9942, 0.3526, 0.9942, 0.3526, 0.9973, 0.3018, 0.9973, 0.1047, 0.8986, 0.1113, 0.9502, 0.08036, 0.9506, 0.08297, 0.8997, 0.4949, 0.8981, 0.4949, 0.9356, 0.4917, 0.9356, 0.4917, 0.8981, 0.3526, 0.9942, 0.3905, 0.9942, 0.3905, 0.9973, 0.3526, 0.9973, 0.1113, 0.9502, 0.1144, 0.9885, 0.07691, 0.9885, 0.08036, 0.9506, 0.4345, 0.9969, 0.3961, 0.9969, 0.3961, 0.9938, 0.4345, 0.9938])
me_cylinder.materials.append(None)
me_cylinder.use_remesh_preserve_volume = False
me_cylinder.use_remesh_preserve_attributes = False
me_cylinder.use_mirror_vertex_groups = False
me_cylinder.update()

# ---- objects
ob_hemi = bpy.data.objects.new('Hemi', light_hemi)
ob_cylinder = bpy.data.objects.new('Cylinder', me_cylinder)
ob_lamp = bpy.data.objects.new('Lamp', light_lamp)
ob_camera = bpy.data.objects.new('Camera', cam_camera)

# ---- transforms, parenting, visibility, modifiers, constraints
ob_hemi.location = (1.313, -0.08024, 7.396)
ob_hemi.rotation_euler = (1.473e-08, 0.4483, 6.462e-08)
ob_hemi.lineart.crease_threshold = 0.0
ob_cylinder.location = (0.07427, 4.277e-08, 3.778)
ob_cylinder.lineart.crease_threshold = 0.0
ob_cylinder.material_slots[0].link = 'OBJECT'; ob_cylinder.material_slots[0].material = mat_mopb
ob_lamp.location = (-0.02243, -0.01088, 4.415)
ob_lamp.rotation_euler = (0.6503, 0.05522, 1.866)
ob_lamp.lock_rotations_4d = False
ob_lamp.empty_display_type = 'ARROWS'
ob_lamp.color = (0.0, 0.0, 0.0, 0.0)
ob_lamp.lineart.crease_threshold = 0.0
ob_camera.location = (7.481, -6.508, 5.344)
ob_camera.rotation_euler = (1.109, 0.0, 0.8149)
ob_camera.lock_rotations_4d = False
ob_camera.empty_display_type = 'ARROWS'
ob_camera.color = (0.0, 0.0, 0.0, 0.0)
ob_camera.display_type = 'WIRE'
ob_camera.lineart.crease_threshold = 0.0

# ---- collection membership
col_collection_1.objects.link(ob_hemi)
col_collection_1.objects.link(ob_cylinder)
col_collection_1.objects.link(ob_lamp)
col_collection_1.objects.link(ob_camera)

# ---- scene / render settings (as saved in the file)
scene.camera = ob_camera
scene.frame_start = 1; scene.frame_end = 250; scene.frame_set(0)
scene.render.engine = 'CYCLES'
scene.render.resolution_percentage = 50
scene.render.dither_intensity = 0.0
scene.cycles.use_denoising = False
scene.cycles.samples = 128
scene.cycles.sampling_pattern = 'TABULATED_SOBOL'
scene.cycles.light_sampling_threshold = 0.0
scene.cycles.use_adaptive_sampling = False
scene.cycles.use_light_tree = False
scene.cycles.blur_glossy = 0.0
scene.cycles.sample_clamp_indirect = 0.0
scene.view_settings.view_transform = 'Standard'
bpy.context.view_layer.update()
